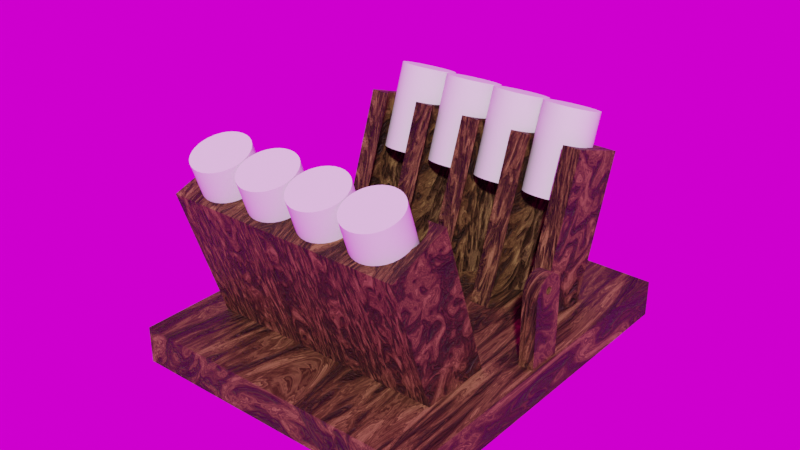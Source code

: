 # Source: 001.blend  (saved by Blender 3.5.10; exported with 4.5.12 LTS)
import bpy
from mathutils import Matrix  # noqa: F401  (used for matrix-valued properties, if any)

bpy.ops.wm.read_factory_settings(use_empty=True)
scene = bpy.context.scene
scene.name = 'Scene'

# ---- collections
col_collection = bpy.data.collections.new('Collection'); scene.collection.children.link(col_collection)

# ---- images (referenced by path relative to the original .blend; pixels are not part of the script)
import os
ASSET_DIR = os.environ.get("B2B_ASSET_DIR", "")  # directory of the original .blend (textures are referenced by path, not embedded)
HERE = os.path.dirname(os.path.abspath(__file__))  # packed textures are extracted next to this script under _unpacked/

def load_image(name, relpath, width, height, colorspace="sRGB"):
    """Load a texture the original file referenced (path relative to the .blend, or extracted next to this script)."""
    p = next((c for c in (os.path.join(HERE, relpath), os.path.join(ASSET_DIR, relpath)) if relpath and os.path.exists(c)), "")
    if p:
        img = bpy.data.images.load(p, check_existing=True)
        img.name = name
    else:  # same state as the original file: an image datablock whose file is absent (Cycles renders it pink)
        img = bpy.data.images.new(name, width, height)
        img.source = "FILE"
        img.filepath = "//" + (relpath or name)
    img.colorspace_settings.name = colorspace
    return img
img_small_cathedral_02_2k_hdr = load_image('small_cathedral_02_2k.hdr', 'small_cathedral_02_2k.hdr', 1024, 1024, 'Linear Rec.709')

# ---- materials (node trees are filled in below, after node groups)
mat_shedua = bpy.data.materials.new('Shedua')

# ---- node groups
ng_shedua = bpy.data.node_groups.new('Shedua', 'ShaderNodeTree')
_s = ng_shedua.interface.new_socket(name='Shader', in_out='OUTPUT', socket_type='NodeSocketShader')
_s = ng_shedua.interface.new_socket(name='Phase', in_out='INPUT', socket_type='NodeSocketFloat')
_s.default_value = 5.0
_s.min_value = -1000.0
_s.max_value = 1000.0
_s = ng_shedua.interface.new_socket(name='Shape Scale', in_out='INPUT', socket_type='NodeSocketFloat')
_s.default_value = 7.17
_s.min_value = -1000.0
_s.max_value = 1000.0
_s = ng_shedua.interface.new_socket(name='Stretch', in_out='INPUT', socket_type='NodeSocketFloat')
_s.default_value = 0.1
_s.min_value = -1000.0
_s.max_value = 1000.0
_s = ng_shedua.interface.new_socket(name='Roughness', in_out='INPUT', socket_type='NodeSocketFloat')
_s.subtype = 'FACTOR'
_s.default_value = 0.3096
_s.min_value = 0.0
_s.max_value = 1.0
_s = ng_shedua.interface.new_socket(name='Roughness', in_out='INPUT', socket_type='NodeSocketFloat')
_s.subtype = 'FACTOR'
_s.default_value = 0.8133
_s.min_value = 0.0
_s.max_value = 1.0
_N = ng_shedua.nodes; _L = ng_shedua.links
n0 = _N.new('ShaderNodeBump'); n0.name = 'Bump'; n0.location = (768, -364)
n0.inputs[0].default_value = 0.7059
n0.inputs[1].default_value = 1.0
n0.inputs[2].default_value = 1.0
n1 = _N.new('ShaderNodeTexNoise'); n1.name = 'Musgrave Texture.001'; n1.location = (-408, -201)
n1.width = 150
n1.normalize = False
n1.inputs[3].default_value = 4.1
n1.inputs[4].default_value = 1.0
n2 = _N.new('ShaderNodeTexNoise'); n2.name = 'Noise Texture'; n2.location = (-612, -234)
n2.inputs[3].default_value = 16.0
n2.inputs[8].default_value = 1.4
n3 = _N.new('ShaderNodeTexWave'); n3.name = 'Wave Texture.001'; n3.location = (-1099, -298)
n4 = _N.new('ShaderNodeMix'); n4.name = 'Mix'; n4.location = (-842, -314)
n4.data_type = 'RGBA'
n4.inputs[0].default_value = 0.1991
n5 = _N.new('ShaderNodeMapping'); n5.name = 'Mapping.001'; n5.location = (-1391, -260)
n5.width = 240
n6 = _N.new('ShaderNodeMix'); n6.name = 'Mix.001'; n6.location = (-149, -200)
n6.width = 125
n6.data_type = 'RGBA'
n6.inputs[0].default_value = 0.8705
n7 = _N.new('ShaderNodeValToRGB'); n7.name = 'ColorRamp.002'; n7.location = (468, -386)
while len(n7.color_ramp.elements) > 1: n7.color_ramp.elements.remove(n7.color_ramp.elements[-1])
n7.color_ramp.elements[0].position = 0.0; n7.color_ramp.elements[0].color = (0.0, 0.0, 0.0, 1.0)
_e = n7.color_ramp.elements.new(0.3971); _e.color = (1.0, 1.0, 1.0, 1.0)
n8 = _N.new('ShaderNodeMixShader'); n8.name = 'Mix Shader'; n8.location = (1790, 150)
n9 = _N.new('ShaderNodeBsdfPrincipled'); n9.name = 'Principled BSDF.001'; n9.location = (1464, 10)
n9.distribution = 'GGX'
n9.subsurface_method = 'BURLEY'
n9.inputs[3].default_value = 1.45
n9.inputs[13].default_value = 0.2162
n9.inputs[27].default_value = (0.0, 0.0, 0.0, 1.0)
n9.inputs[28].default_value = 1.0
n10 = _N.new('ShaderNodeBsdfPrincipled'); n10.name = 'Principled BSDF'; n10.location = (1175, 145)
n10.distribution = 'GGX'
n10.subsurface_method = 'BURLEY'
n10.inputs[3].default_value = 1.45
n10.inputs[13].default_value = 0.3034
n10.inputs[27].default_value = (0.0, 0.0, 0.0, 1.0)
n10.inputs[28].default_value = 1.0
n11 = _N.new('ShaderNodeValToRGB'); n11.name = 'ColorRamp.003'; n11.location = (1179, 386)
while len(n11.color_ramp.elements) > 1: n11.color_ramp.elements.remove(n11.color_ramp.elements[-1])
n11.color_ramp.elements[0].position = 0.3333; n11.color_ramp.elements[0].color = (0.0, 0.0, 0.0, 1.0)
_e = n11.color_ramp.elements.new(0.5539); _e.color = (1.0, 1.0, 1.0, 1.0)
n12 = _N.new('NodeReroute'); n12.name = 'Reroute'; n12.location = (438, -154)
n12.width = 16
n13 = _N.new('ShaderNodeTexCoord'); n13.name = 'Texture Coordinate.001'; n13.location = (-1790, -363)
n14 = _N.new('NodeGroupInput'); n14.name = 'Group Input'; n14.location = (-1990, 0)
n15 = _N.new('NodeGroupOutput'); n15.name = 'Group Output'; n15.location = (1980, 0)
n16 = _N.new('ShaderNodeValToRGB'); n16.name = 'ColorRamp.001'; n16.location = (508, 350)
while len(n16.color_ramp.elements) > 1: n16.color_ramp.elements.remove(n16.color_ramp.elements[-1])
n16.color_ramp.elements[0].position = 0.0; n16.color_ramp.elements[0].color = (0.009572, 0.003276, 0.002333, 1.0)
_e = n16.color_ramp.elements.new(0.4559); _e.color = (0.04135, 0.016, 0.005667, 1.0)
_e = n16.color_ramp.elements.new(0.6544); _e.color = (0.2877, 0.1582, 0.05844, 1.0)
_e = n16.color_ramp.elements.new(0.7365); _e.color = (0.1289, 0.06794, 0.02532, 1.0)
_L.new(n8.outputs[0], n15.inputs[0])
_L.new(n2.outputs[0], n1.inputs[0])
_L.new(n3.outputs[0], n4.inputs[6])
_L.new(n4.outputs[2], n2.inputs[0])
_L.new(n5.outputs[0], n3.inputs[0])
_L.new(n1.outputs[0], n6.inputs[6])
_L.new(n2.outputs[0], n6.inputs[7])
_L.new(n12.outputs[0], n16.inputs[0])
_L.new(n16.outputs[0], n10.inputs[0])
_L.new(n0.outputs[0], n10.inputs[5])
_L.new(n7.outputs[0], n0.inputs[3])
_L.new(n12.outputs[0], n7.inputs[0])
_L.new(n12.outputs[0], n11.inputs[0])
_L.new(n10.outputs[0], n8.inputs[1])
_L.new(n9.outputs[0], n8.inputs[2])
_L.new(n16.outputs[0], n9.inputs[0])
_L.new(n0.outputs[0], n9.inputs[5])
_L.new(n11.outputs[0], n8.inputs[0])
_L.new(n6.outputs[2], n12.inputs[0])
_L.new(n13.outputs[3], n4.inputs[7])
_L.new(n13.outputs[3], n5.inputs[0])
_L.new(n14.outputs[0], n1.inputs[2])
_L.new(n14.outputs[1], n2.inputs[2])
_L.new(n14.outputs[2], n3.inputs[1])
_L.new(n14.outputs[3], n10.inputs[2])
_L.new(n14.outputs[4], n9.inputs[2])
n15.is_active_output = True
ng_auto_smooth = bpy.data.node_groups.new('Auto Smooth', 'GeometryNodeTree')
_s = ng_auto_smooth.interface.new_socket(name='Geometry', in_out='OUTPUT', socket_type='NodeSocketGeometry')
_s = ng_auto_smooth.interface.new_socket(name='Geometry', in_out='INPUT', socket_type='NodeSocketGeometry')
_s = ng_auto_smooth.interface.new_socket(name='Angle', in_out='INPUT', socket_type='NodeSocketFloat')
_s.subtype = 'ANGLE'
_s.min_value = 0.0
_s.max_value = 3.142
ng_auto_smooth.is_modifier = True
_N = ng_auto_smooth.nodes; _L = ng_auto_smooth.links
n0 = _N.new('NodeGroupOutput'); n0.name = 'Group Output'; n0.location = (480, -100)
n1 = _N.new('NodeGroupInput'); n1.name = 'Group Input'; n1.location = (-420, -300)
n2 = _N.new('NodeGroupInput'); n2.name = 'Group Input.001'; n2.location = (-60, -100)
n3 = _N.new('GeometryNodeSetShadeSmooth'); n3.name = 'Set Shade Smooth'; n3.location = (120, -100)
n3.domain = 'EDGE'
n4 = _N.new('GeometryNodeSetShadeSmooth'); n4.name = 'Set Shade Smooth.001'; n4.location = (300, -100)
n5 = _N.new('GeometryNodeInputMeshEdgeAngle'); n5.name = 'Edge Angle'; n5.location = (-420, -220)
n6 = _N.new('GeometryNodeInputEdgeSmooth'); n6.name = 'Is Edge Smooth'; n6.location = (-60, -160)
n7 = _N.new('GeometryNodeInputShadeSmooth'); n7.name = 'Is Face Smooth'; n7.location = (-240, -340)
n8 = _N.new('FunctionNodeBooleanMath'); n8.name = 'Boolean Math'; n8.location = (-60, -220)
n9 = _N.new('FunctionNodeCompare'); n9.name = 'Compare'; n9.location = (-240, -180)
n9.operation = 'LESS_EQUAL'
_L.new(n5.outputs[0], n9.inputs[0])
_L.new(n4.outputs[0], n0.inputs[0])
_L.new(n1.outputs[1], n9.inputs[1])
_L.new(n9.outputs[0], n8.inputs[0])
_L.new(n7.outputs[0], n8.inputs[1])
_L.new(n2.outputs[0], n3.inputs[0])
_L.new(n6.outputs[0], n3.inputs[1])
_L.new(n3.outputs[0], n4.inputs[0])
_L.new(n8.outputs[0], n3.inputs[2])
n0.is_active_output = True

# ---- material node trees
mat_shedua.use_nodes = True; mat_shedua.node_tree.nodes.clear()
_N = mat_shedua.node_tree.nodes; _L = mat_shedua.node_tree.links
n0 = _N.new('ShaderNodeOutputMaterial'); n0.name = 'Material Output'; n0.location = (1418, 368)
n1 = _N.new('ShaderNodeGroup'); n1.name = 'Group'; n1.location = (1021, 323)
n1.width = 230
n1.node_tree = ng_shedua
n1.inputs[0].default_value = 5.42
n1.inputs[1].default_value = 7.32
n1.inputs[2].default_value = 0.1
n1.inputs[3].default_value = 0.5675
n1.inputs[4].default_value = 0.8133
_L.new(n1.outputs[0], n0.inputs[0])
n0.is_active_output = True

# ---- world
world_world = bpy.data.worlds.new('World'); scene.world = world_world
world_world.use_nodes = True; world_world.node_tree.nodes.clear()
_N = world_world.node_tree.nodes; _L = world_world.node_tree.links
n0 = _N.new('ShaderNodeOutputWorld'); n0.name = 'World Output'; n0.location = (300, 300)
n1 = _N.new('ShaderNodeBackground'); n1.name = 'Background'; n1.location = (10, 300)
n2 = _N.new('ShaderNodeTexEnvironment'); n2.name = 'Environment Texture'; n2.location = (-280, 275)
n2.image = img_small_cathedral_02_2k_hdr
_L.new(n1.outputs[0], n0.inputs[0])
_L.new(n2.outputs[0], n1.inputs[0])
n0.is_active_output = True
world_world.color = (0.05088, 0.05088, 0.05088)
world_world.use_sun_shadow = False
world_world.sun_shadow_jitter_overblur = 0.0

# ---- meshes
me_cube = bpy.data.meshes.new('Cube')
me_cube.from_pydata([(-3.169, -1.0, -3.431), (-3.169, -1.0, 1.718), (-3.169, 1.0, -3.431), (-3.169, 1.0, 1.718), (3.91, -1.0, -3.431), (3.91, -1.0, 1.718), (3.91, 1.0, -3.431), (3.91, 1.0, 1.718), (-1.547, -1.0, 1.718), (-2.596, -1.0, 1.718), (0.0934, -1.0, 1.718), (-0.9556, -1.0, 1.718), (3.374, -1.0, 1.718), (2.325, -1.0, 1.718), (1.734, -1.0, 1.718), (0.6846, -1.0, 1.718), (-1.547, -1.0, -3.431), (-0.9556, -1.0, -3.431), (-2.596, -1.0, -3.431), (0.0934, -1.0, -3.431), (0.6846, -1.0, -3.431), (3.374, -1.0, -3.431), (2.325, -1.0, -3.431), (1.734, -1.0, -3.431), (-0.7449, 0.383, -3.431), (-0.5911, 0.4297, -3.431), (-0.4311, 0.4454, -3.431), (-0.2711, 0.4297, -3.431), (0.02452, 0.3072, -3.431), (0.1488, 0.2052, -3.431), (0.5272, 0.08098, -3.431), (0.2508, 0.08098, -3.431), (-0.1173, 0.383, -3.431), (0.7535, 0.3072, -3.431), (1.049, 0.4297, -3.431), (1.209, 0.4454, -3.431), (0.8953, 0.383, -3.431), (1.523, 0.383, -3.431), (1.665, 0.3072, -3.431), (1.891, 0.08098, -3.431), (1.967, -0.06081, -3.431), (1.789, 0.2052, -3.431), (1.369, 0.4297, -3.431), (0.6292, 0.2052, -3.431), (2.029, -0.3746, -3.431), (2.092, -0.06081, -3.431), (2.045, -0.2147, -3.431), (2.269, 0.2052, -3.431), (2.394, 0.3072, -3.431), (2.689, 0.4297, -3.431), (2.849, 0.4454, -3.431), (2.535, 0.383, -3.431), (2.167, 0.08098, -3.431), (3.163, 0.383, -3.431), (3.305, 0.3072, -3.431), (3.531, 0.08098, -3.431), (3.429, 0.2052, -3.431), (3.607, -0.6885, -3.431), (3.669, -0.3746, -3.431), (3.654, -0.2147, -3.431), (3.654, -0.5346, -3.431), (3.607, -0.06081, -3.431), (3.531, -0.8303, -3.431), (3.009, 0.4297, -3.431), (2.013, -0.2147, -3.431), (-2.891, -0.3746, -3.431), (-2.876, -0.5346, -3.431), (-2.876, -0.2147, -3.431), (-2.829, -0.6885, -3.431), (-2.753, 0.08098, -3.431), (-2.753, -0.8303, -3.431), (-2.829, -0.06081, -3.431), (-2.651, -0.9545, -3.431), (-2.527, 0.3072, -3.431), (-2.231, 0.4297, -3.431), (-1.911, 0.4297, -3.431), (-2.071, 0.4454, -3.431), (-2.385, 0.383, -3.431), (-2.651, 0.2052, -3.431), (-1.616, 0.3072, -3.431), (-1.491, 0.2052, -3.431), (-1.389, -0.8303, -3.431), (-1.314, -0.06081, -3.431), (-1.491, -0.9545, -3.431), (-1.389, 0.08098, -3.431), (-1.251, -0.3746, -3.431), (-1.267, -0.5346, -3.431), (-1.189, -0.6885, -3.431), (-1.189, -0.06081, -3.431), (-1.235, -0.5346, -3.431), (-1.235, -0.2147, -3.431), (-1.267, -0.2147, -3.431), (-1.113, -0.8303, -3.431), (-1.314, -0.6885, -3.431), (-1.757, 0.383, -3.431), (-1.011, -0.9545, -3.431), (-1.011, 0.2052, -3.431), (0.1488, -0.9545, -3.431), (-0.8867, 0.3072, -3.431), (0.3266, -0.6885, -3.431), (0.3732, -0.2147, -3.431), (0.389, -0.3746, -3.431), (0.4048, -0.5346, -3.431), (0.4048, -0.2147, -3.431), (0.3732, -0.5346, -3.431), (0.2508, -0.8303, -3.431), (0.3266, -0.06081, -3.431), (0.6292, -0.9545, -3.431), (0.5272, -0.8303, -3.431), (1.789, -0.9545, -3.431), (1.967, -0.6885, -3.431), (1.891, -0.8303, -3.431), (2.013, -0.5346, -3.431), (2.092, -0.6885, -3.431), (2.045, -0.5346, -3.431), (2.269, -0.9545, -3.431), (3.429, -0.9545, -3.431), (2.167, -0.8303, -3.431), (0.4514, -0.6885, -3.431), (0.4514, -0.06081, -3.431), (-1.113, 0.08098, -3.431), (-2.891, -0.3746, 1.718), (-2.829, -0.6885, 1.718), (-2.876, -0.5346, 1.718), (-2.876, -0.2147, 1.718), (-2.829, -0.06081, 1.718), (-2.753, -0.8303, 1.718), (-2.651, 0.2052, 1.718), (-2.527, 0.3072, 1.718), (-2.753, 0.08098, 1.718), (-2.385, 0.383, 1.718), (-2.071, 0.4454, 1.718), (-2.231, 0.4297, 1.718), (-1.616, 0.3072, 1.718), (-1.757, 0.383, 1.718), (-1.911, 0.4297, 1.718), (-1.314, -0.06081, 1.718), (-1.389, 0.08098, 1.718), (-1.251, -0.3746, 1.718), (-1.267, -0.2147, 1.718), (-1.491, 0.2052, 1.718), (-1.189, -0.06081, 1.718), (-1.235, -0.2147, 1.718), (-0.8867, 0.3072, 1.718), (-1.011, 0.2052, 1.718), (-1.113, 0.08098, 1.718), (-0.4311, 0.4454, 1.718), (-0.5911, 0.4297, 1.718), (0.02452, 0.3072, 1.718), (-0.1173, 0.383, 1.718), (-0.2711, 0.4297, 1.718), (-0.7449, 0.383, 1.718), (0.2508, 0.08098, 1.718), (0.5272, 0.08098, 1.718), (0.6292, 0.2052, 1.718), (0.1488, 0.2052, 1.718), (0.8953, 0.383, 1.718), (1.049, 0.4297, 1.718), (1.369, 0.4297, 1.718), (1.523, 0.383, 1.718), (1.209, 0.4454, 1.718), (0.7535, 0.3072, 1.718), (-2.651, -0.9545, 1.718), (-1.491, -0.9545, 1.718), (-1.314, -0.6885, 1.718), (-1.267, -0.5346, 1.718), (-1.389, -0.8303, 1.718), (-1.189, -0.6885, 1.718), (-1.011, -0.9545, 1.718), (-1.113, -0.8303, 1.718), (0.1488, -0.9545, 1.718), (0.2508, -0.8303, 1.718), (-1.235, -0.5346, 1.718), (0.3732, -0.5346, 1.718), (0.3732, -0.2147, 1.718), (0.389, -0.3746, 1.718), (0.4048, -0.5346, 1.718), (0.4048, -0.2147, 1.718), (0.3266, -0.6885, 1.718), (0.4514, -0.6885, 1.718), (0.3266, -0.06081, 1.718), (0.6292, -0.9545, 1.718), (0.5272, -0.8303, 1.718), (1.789, 0.2052, 1.718), (1.789, -0.9545, 1.718), (1.665, 0.3072, 1.718), (0.4514, -0.06081, 1.718), (1.967, -0.6885, 1.718), (1.967, -0.06081, 1.718), (2.029, -0.3746, 1.718), (2.013, -0.5346, 1.718), (2.045, -0.5346, 1.718), (2.013, -0.2147, 1.718), (2.092, -0.6885, 1.718), (2.092, -0.06081, 1.718), (2.269, -0.9545, 1.718), (2.269, 0.2052, 1.718), (2.167, -0.8303, 1.718), (2.167, 0.08098, 1.718), (1.891, -0.8303, 1.718), (2.045, -0.2147, 1.718), (1.891, 0.08098, 1.718), (2.535, 0.383, 1.718), (2.849, 0.4454, 1.718), (2.689, 0.4297, 1.718), (3.163, 0.383, 1.718), (3.305, 0.3072, 1.718), (3.009, 0.4297, 1.718), (3.531, -0.8303, 1.718), (3.531, 0.08098, 1.718), (3.669, -0.3746, 1.718), (3.654, -0.5346, 1.718), (3.654, -0.2147, 1.718), (3.607, -0.6885, 1.718), (3.607, -0.06081, 1.718), (3.429, -0.9545, 1.718), (3.429, 0.2052, 1.718), (2.394, 0.3072, 1.718)], [], [(0, 1, 3, 2), (2, 3, 7, 6), (6, 7, 5, 4), (1, 0, 18, 9), (8, 16, 17, 11), (21, 4, 5, 12), (22, 13, 14, 23), (19, 20, 15, 10), (87, 92, 95, 17, 16, 83, 81, 93, 86, 85, 89), (102, 118, 108, 107, 20, 19, 97, 105, 99, 104, 101), (101, 100, 106, 31, 29, 28, 32, 27, 26, 25, 24, 98, 96, 120, 88, 90, 85, 91, 82, 84, 80, 79, 94, 75, 76, 74, 77, 73, 78, 69, 71, 67, 65, 66, 68, 70, 72, 18, 0, 2, 6, 4, 21, 116, 62, 57, 60, 58, 59, 61, 55, 56, 54, 53, 63, 50, 49, 51, 48, 47, 52, 45, 46, 44, 64, 40, 39, 41, 38, 37, 42, 35, 34, 36, 33, 43, 30, 119, 103), (22, 23, 109, 111, 110, 112, 44, 114, 113, 117, 115), (138, 165, 164, 166, 163, 8, 11, 168, 169, 167, 172), (175, 173, 178, 171, 170, 10, 15, 181, 182, 179, 176), (180, 174, 175, 177, 186, 153, 154, 161, 156, 157, 160, 158, 159, 185, 183, 201, 188, 192, 189, 200, 194, 198, 196, 217, 202, 204, 203, 207, 205, 206, 216, 209, 214, 212, 210, 211, 213, 208, 215, 12, 5, 7, 3, 1, 9, 162, 126, 122, 123, 121, 124, 125, 129, 127, 128, 130, 132, 131, 135, 134, 133, 140, 137, 136, 139, 138, 142, 141, 145, 144, 143, 151, 147, 146, 150, 149, 148, 155, 152), (191, 189, 190, 187, 199, 184, 14, 13, 195, 197, 193), (131, 76, 75, 135), (135, 75, 94, 134), (134, 94, 79, 133), (133, 79, 80, 140), (80, 84, 137, 140), (84, 82, 136, 137), (82, 91, 139, 136), (91, 85, 138, 139), (85, 86, 165, 138), (86, 93, 164, 165), (93, 81, 166, 164), (81, 83, 163, 166), (16, 8, 163, 83), (18, 72, 162, 9), (162, 72, 70, 126), (126, 70, 68, 122), (122, 68, 66, 123), (123, 66, 65, 121), (121, 65, 67, 124), (124, 67, 71, 125), (125, 71, 69, 129), (129, 69, 78, 127), (127, 78, 73, 128), (128, 73, 77, 130), (130, 77, 74, 132), (132, 74, 76, 131), (146, 26, 27, 150), (150, 27, 32, 149), (149, 32, 28, 148), (148, 28, 29, 155), (29, 31, 152, 155), (31, 106, 180, 152), (106, 100, 174, 180), (100, 101, 175, 174), (101, 104, 173, 175), (104, 99, 178, 173), (99, 105, 171, 178), (105, 97, 170, 171), (19, 10, 170, 97), (17, 95, 168, 11), (168, 95, 92, 169), (169, 92, 87, 167), (167, 87, 89, 172), (172, 89, 85, 138), (138, 85, 90, 142), (142, 90, 88, 141), (141, 88, 120, 145), (145, 120, 96, 144), (144, 96, 98, 143), (143, 98, 24, 151), (151, 24, 25, 147), (147, 25, 26, 146), (160, 35, 42, 158), (158, 42, 37, 159), (159, 37, 38, 185), (185, 38, 41, 183), (41, 39, 201, 183), (39, 40, 188, 201), (40, 64, 192, 188), (64, 44, 189, 192), (44, 112, 190, 189), (112, 110, 187, 190), (110, 111, 199, 187), (111, 109, 184, 199), (23, 14, 184, 109), (15, 20, 107, 181), (181, 107, 108, 182), (182, 108, 118, 179), (179, 118, 102, 176), (176, 102, 101, 175), (175, 101, 103, 177), (177, 103, 119, 186), (186, 119, 30, 153), (153, 30, 43, 154), (154, 43, 33, 161), (161, 33, 36, 156), (156, 36, 34, 157), (157, 34, 35, 160), (203, 50, 63, 207), (207, 63, 53, 205), (205, 53, 54, 206), (206, 54, 56, 216), (56, 55, 209, 216), (55, 61, 214, 209), (61, 59, 212, 214), (59, 58, 210, 212), (58, 60, 211, 210), (60, 57, 213, 211), (57, 62, 208, 213), (62, 116, 215, 208), (21, 12, 215, 116), (13, 22, 115, 195), (195, 115, 117, 197), (197, 117, 113, 193), (193, 113, 114, 191), (191, 114, 44, 189), (189, 44, 46, 200), (200, 46, 45, 194), (194, 45, 52, 198), (198, 52, 47, 196), (196, 47, 48, 217), (217, 48, 51, 202), (202, 51, 49, 204), (204, 49, 50, 203)])
me_cube.polygons.foreach_set('use_smooth', [True] * 120)
_uv = me_cube.uv_layers.new(name='UVMap')
_uv.uv.foreach_set('vector', [0.375, 0.0, 0.625, 0.0, 0.625, 0.25, 0.375, 0.25, 0.375, 0.25, 0.625, 0.25, 0.625, 0.5, 0.375, 0.5, 0.375, 0.5, 0.625, 0.5, 0.625, 0.75, 0.375, 0.75, 0.625, 1.0, 0.375, 1.0, 0.375, 0.9797, 0.625, 0.9797, 0.625, 0.9427, 0.375, 0.9427, 0.375, 0.9218, 0.625, 0.9218, 0.375, 0.7689, 0.375, 0.75, 0.625, 0.75, 0.625, 0.7689, 0.375, 0.806, 0.625, 0.806, 0.625, 0.8269, 0.375, 0.8269, 0.375, 0.8848, 0.375, 0.8639, 0.625, 0.8639, 0.625, 0.8848, 0.1949, 0.7111, 0.1976, 0.7288, 0.2012, 0.7443, 0.2032, 0.75, 0.1823, 0.75, 0.1843, 0.7443, 0.1879, 0.7288, 0.1905, 0.7111, 0.1922, 0.6918, 0.1927, 0.6718, 0.1933, 0.6918, 0.2512, 0.6918, 0.2529, 0.7111, 0.2555, 0.7288, 0.2591, 0.7443, 0.2611, 0.75, 0.2402, 0.75, 0.2422, 0.7443, 0.2458, 0.7288, 0.2485, 0.7111, 0.2501, 0.6918, 0.2507, 0.6718, 0.2507, 0.6718, 0.2501, 0.6518, 0.2485, 0.6326, 0.2458, 0.6149, 0.2422, 0.5993, 0.2378, 0.5866, 0.2328, 0.5771, 0.2274, 0.5713, 0.2217, 0.5693, 0.2161, 0.5713, 0.2106, 0.5771, 0.2056, 0.5866, 0.2012, 0.5993, 0.1976, 0.6149, 0.1949, 0.6326, 0.1933, 0.6518, 0.1927, 0.6718, 0.1922, 0.6518, 0.1905, 0.6326, 0.1879, 0.6149, 0.1843, 0.5993, 0.1799, 0.5866, 0.1749, 0.5771, 0.1694, 0.5713, 0.1638, 0.5693, 0.1581, 0.5713, 0.1527, 0.5771, 0.1477, 0.5866, 0.1433, 0.5993, 0.1397, 0.6149, 0.137, 0.6326, 0.1354, 0.6518, 0.1348, 0.6718, 0.1354, 0.6918, 0.137, 0.7111, 0.1397, 0.7288, 0.1433, 0.7443, 0.1453, 0.75, 0.125, 0.75, 0.125, 0.5, 0.375, 0.5, 0.375, 0.75, 0.3561, 0.75, 0.358, 0.7443, 0.3616, 0.7288, 0.3643, 0.7111, 0.366, 0.6918, 0.3665, 0.6718, 0.366, 0.6518, 0.3643, 0.6326, 0.3616, 0.6149, 0.358, 0.5993, 0.3536, 0.5866, 0.3486, 0.5771, 0.3432, 0.5713, 0.3375, 0.5693, 0.3319, 0.5713, 0.3265, 0.5771, 0.3215, 0.5866, 0.3171, 0.5993, 0.3135, 0.6149, 0.3108, 0.6326, 0.3091, 0.6518, 0.3086, 0.6718, 0.308, 0.6518, 0.3064, 0.6326, 0.3037, 0.6149, 0.3001, 0.5993, 0.2957, 0.5866, 0.2907, 0.5771, 0.2853, 0.5713, 0.2796, 0.5693, 0.274, 0.5713, 0.2685, 0.5771, 0.2635, 0.5866, 0.2591, 0.5993, 0.2555, 0.6149, 0.2529, 0.6326, 0.2512, 0.6518, 0.319, 0.75, 0.2981, 0.75, 0.3001, 0.7443, 0.3037, 0.7288, 0.3064, 0.7111, 0.308, 0.6918, 0.3086, 0.6718, 0.3091, 0.6918, 0.3108, 0.7111, 0.3135, 0.7288, 0.3171, 0.7443, 0.8073, 0.6718, 0.8078, 0.6918, 0.8095, 0.7111, 0.8121, 0.7288, 0.8157, 0.7443, 0.8177, 0.75, 0.7968, 0.75, 0.7988, 0.7443, 0.8024, 0.7288, 0.8051, 0.7111, 0.8067, 0.6918, 0.7493, 0.6718, 0.7499, 0.6918, 0.7515, 0.7111, 0.7542, 0.7288, 0.7578, 0.7443, 0.7598, 0.75, 0.7389, 0.75, 0.7409, 0.7443, 0.7445, 0.7288, 0.7471, 0.7111, 0.7488, 0.6918, 0.7515, 0.6326, 0.7499, 0.6518, 0.7493, 0.6718, 0.7488, 0.6518, 0.7471, 0.6326, 0.7445, 0.6149, 0.7409, 0.5993, 0.7365, 0.5866, 0.7315, 0.5771, 0.726, 0.5713, 0.7204, 0.5693, 0.7147, 0.5713, 0.7093, 0.5771, 0.7043, 0.5866, 0.6999, 0.5993, 0.6963, 0.6149, 0.6936, 0.6326, 0.692, 0.6518, 0.6914, 0.6718, 0.6909, 0.6518, 0.6892, 0.6326, 0.6865, 0.6149, 0.6829, 0.5993, 0.6785, 0.5866, 0.6735, 0.5771, 0.6681, 0.5713, 0.6625, 0.5693, 0.6568, 0.5713, 0.6514, 0.5771, 0.6464, 0.5866, 0.642, 0.5993, 0.6384, 0.6149, 0.6357, 0.6326, 0.634, 0.6518, 0.6335, 0.6718, 0.634, 0.6918, 0.6357, 0.7111, 0.6384, 0.7288, 0.642, 0.7443, 0.6439, 0.75, 0.625, 0.75, 0.625, 0.5, 0.875, 0.5, 0.875, 0.75, 0.8547, 0.75, 0.8567, 0.7443, 0.8603, 0.7288, 0.863, 0.7111, 0.8646, 0.6918, 0.8652, 0.6718, 0.8646, 0.6518, 0.863, 0.6326, 0.8603, 0.6149, 0.8567, 0.5993, 0.8523, 0.5866, 0.8473, 0.5771, 0.8419, 0.5713, 0.8362, 0.5693, 0.8306, 0.5713, 0.8251, 0.5771, 0.8201, 0.5866, 0.8157, 0.5993, 0.8121, 0.6149, 0.8095, 0.6326, 0.8078, 0.6518, 0.8073, 0.6718, 0.8067, 0.6518, 0.8051, 0.6326, 0.8024, 0.6149, 0.7988, 0.5993, 0.7944, 0.5866, 0.7894, 0.5771, 0.7839, 0.5713, 0.7783, 0.5693, 0.7726, 0.5713, 0.7672, 0.5771, 0.7622, 0.5866, 0.7578, 0.5993, 0.7542, 0.6149, 0.6909, 0.6918, 0.6914, 0.6718, 0.692, 0.6918, 0.6936, 0.7111, 0.6963, 0.7288, 0.6999, 0.7443, 0.7019, 0.75, 0.681, 0.75, 0.6829, 0.7443, 0.6865, 0.7288, 0.6892, 0.7111, 1.0, 0.8758, 1.0, 0.6242, 0.9688, 0.6242, 0.9688, 0.8758, 0.9688, 0.8758, 0.9688, 0.6242, 0.9375, 0.6242, 0.9375, 0.8758, 0.9375, 0.8758, 0.9375, 0.6242, 0.9062, 0.6242, 0.9062, 0.8758, 0.9062, 0.8758, 0.9062, 0.6242, 0.875, 0.6242, 0.875, 0.8758, 0.875, 0.6242, 0.8438, 0.6242, 0.8438, 0.8758, 0.875, 0.8758, 0.8438, 0.6242, 0.8125, 0.6242, 0.8125, 0.8758, 0.8438, 0.8758, 0.8125, 0.6242, 0.7812, 0.6242, 0.7812, 0.8758, 0.8125, 0.8758, 0.7812, 0.6242, 0.75, 0.6242, 0.75, 0.8758, 0.7812, 0.8758, 0.75, 0.6242, 0.7188, 0.6242, 0.7188, 0.8758, 0.75, 0.8758, 0.7188, 0.6242, 0.6875, 0.6242, 0.6875, 0.8758, 0.7188, 0.8758, 0.6875, 0.6242, 0.6562, 0.6242, 0.6562, 0.8758, 0.6875, 0.8758, 0.6562, 0.6242, 0.625, 0.6242, 0.625, 0.8758, 0.6562, 0.8758, 0.6111, 0.6242, 0.6111, 0.8758, 0.625, 0.8758, 0.625, 0.6242, 0.3889, 0.6242, 0.375, 0.6242, 0.375, 0.8758, 0.3889, 0.8758, 0.375, 0.8758, 0.375, 0.6242, 0.3438, 0.6242, 0.3438, 0.8758, 0.3438, 0.8758, 0.3438, 0.6242, 0.3125, 0.6242, 0.3125, 0.8758, 0.3125, 0.8758, 0.3125, 0.6242, 0.2812, 0.6242, 0.2812, 0.8758, 0.2812, 0.8758, 0.2812, 0.6242, 0.25, 0.6242, 0.25, 0.8758, 0.25, 0.8758, 0.25, 0.6242, 0.2188, 0.6242, 0.2188, 0.8758, 0.2188, 0.8758, 0.2188, 0.6242, 0.1875, 0.6242, 0.1875, 0.8758, 0.1875, 0.8758, 0.1875, 0.6242, 0.1562, 0.6242, 0.1562, 0.8758, 0.1562, 0.8758, 0.1562, 0.6242, 0.125, 0.6242, 0.125, 0.8758, 0.125, 0.8758, 0.125, 0.6242, 0.09375, 0.6242, 0.09375, 0.8758, 0.09375, 0.8758, 0.09375, 0.6242, 0.0625, 0.6242, 0.0625, 0.8758, 0.0625, 0.8758, 0.0625, 0.6242, 0.03125, 0.6242, 0.03125, 0.8758, 0.03125, 0.8758, 0.03125, 0.6242, 0.0, 0.6242, 0.0, 0.8758, 1.0, 0.8758, 1.0, 0.6242, 0.9688, 0.6242, 0.9688, 0.8758, 0.9688, 0.8758, 0.9688, 0.6242, 0.9375, 0.6242, 0.9375, 0.8758, 0.9375, 0.8758, 0.9375, 0.6242, 0.9062, 0.6242, 0.9062, 0.8758, 0.9062, 0.8758, 0.9062, 0.6242, 0.875, 0.6242, 0.875, 0.8758, 0.875, 0.6242, 0.8438, 0.6242, 0.8438, 0.8758, 0.875, 0.8758, 0.8438, 0.6242, 0.8125, 0.6242, 0.8125, 0.8758, 0.8438, 0.8758, 0.8125, 0.6242, 0.7812, 0.6242, 0.7812, 0.8758, 0.8125, 0.8758, 0.7812, 0.6242, 0.75, 0.6242, 0.75, 0.8758, 0.7812, 0.8758, 0.75, 0.6242, 0.7188, 0.6242, 0.7188, 0.8758, 0.75, 0.8758, 0.7188, 0.6242, 0.6875, 0.6242, 0.6875, 0.8758, 0.7188, 0.8758, 0.6875, 0.6242, 0.6562, 0.6242, 0.6562, 0.8758, 0.6875, 0.8758, 0.6562, 0.6242, 0.625, 0.6242, 0.625, 0.8758, 0.6562, 0.8758, 0.6111, 0.6242, 0.6111, 0.8758, 0.625, 0.8758, 0.625, 0.6242, 0.3889, 0.6242, 0.375, 0.6242, 0.375, 0.8758, 0.3889, 0.8758, 0.375, 0.8758, 0.375, 0.6242, 0.3438, 0.6242, 0.3438, 0.8758, 0.3438, 0.8758, 0.3438, 0.6242, 0.3125, 0.6242, 0.3125, 0.8758, 0.3125, 0.8758, 0.3125, 0.6242, 0.2812, 0.6242, 0.2812, 0.8758, 0.2812, 0.8758, 0.2812, 0.6242, 0.25, 0.6242, 0.25, 0.8758, 0.25, 0.8758, 0.25, 0.6242, 0.2188, 0.6242, 0.2188, 0.8758, 0.2188, 0.8758, 0.2188, 0.6242, 0.1875, 0.6242, 0.1875, 0.8758, 0.1875, 0.8758, 0.1875, 0.6242, 0.1562, 0.6242, 0.1562, 0.8758, 0.1562, 0.8758, 0.1562, 0.6242, 0.125, 0.6242, 0.125, 0.8758, 0.125, 0.8758, 0.125, 0.6242, 0.09375, 0.6242, 0.09375, 0.8758, 0.09375, 0.8758, 0.09375, 0.6242, 0.0625, 0.6242, 0.0625, 0.8758, 0.0625, 0.8758, 0.0625, 0.6242, 0.03125, 0.6242, 0.03125, 0.8758, 0.03125, 0.8758, 0.03125, 0.6242, 0.0, 0.6242, 0.0, 0.8758, 1.0, 0.8758, 1.0, 0.6242, 0.9688, 0.6242, 0.9688, 0.8758, 0.9688, 0.8758, 0.9688, 0.6242, 0.9375, 0.6242, 0.9375, 0.8758, 0.9375, 0.8758, 0.9375, 0.6242, 0.9062, 0.6242, 0.9062, 0.8758, 0.9062, 0.8758, 0.9062, 0.6242, 0.875, 0.6242, 0.875, 0.8758, 0.875, 0.6242, 0.8438, 0.6242, 0.8438, 0.8758, 0.875, 0.8758, 0.8438, 0.6242, 0.8125, 0.6242, 0.8125, 0.8758, 0.8438, 0.8758, 0.8125, 0.6242, 0.7812, 0.6242, 0.7812, 0.8758, 0.8125, 0.8758, 0.7812, 0.6242, 0.75, 0.6242, 0.75, 0.8758, 0.7812, 0.8758, 0.75, 0.6242, 0.7188, 0.6242, 0.7188, 0.8758, 0.75, 0.8758, 0.7188, 0.6242, 0.6875, 0.6242, 0.6875, 0.8758, 0.7188, 0.8758, 0.6875, 0.6242, 0.6562, 0.6242, 0.6562, 0.8758, 0.6875, 0.8758, 0.6562, 0.6242, 0.625, 0.6242, 0.625, 0.8758, 0.6562, 0.8758, 0.6111, 0.6242, 0.6111, 0.8758, 0.625, 0.8758, 0.625, 0.6242, 0.3889, 0.8758, 0.3889, 0.6242, 0.375, 0.6242, 0.375, 0.8758, 0.375, 0.8758, 0.375, 0.6242, 0.3438, 0.6242, 0.3438, 0.8758, 0.3438, 0.8758, 0.3438, 0.6242, 0.3125, 0.6242, 0.3125, 0.8758, 0.3125, 0.8758, 0.3125, 0.6242, 0.2812, 0.6242, 0.2812, 0.8758, 0.2812, 0.8758, 0.2812, 0.6242, 0.25, 0.6242, 0.25, 0.8758, 0.25, 0.8758, 0.25, 0.6242, 0.2188, 0.6242, 0.2188, 0.8758, 0.2188, 0.8758, 0.2188, 0.6242, 0.1875, 0.6242, 0.1875, 0.8758, 0.1875, 0.8758, 0.1875, 0.6242, 0.1562, 0.6242, 0.1562, 0.8758, 0.1562, 0.8758, 0.1562, 0.6242, 0.125, 0.6242, 0.125, 0.8758, 0.125, 0.8758, 0.125, 0.6242, 0.09375, 0.6242, 0.09375, 0.8758, 0.09375, 0.8758, 0.09375, 0.6242, 0.0625, 0.6242, 0.0625, 0.8758, 0.0625, 0.8758, 0.0625, 0.6242, 0.03125, 0.6242, 0.03125, 0.8758, 0.03125, 0.8758, 0.03125, 0.6242, 0.0, 0.6242, 0.0, 0.8758, 1.0, 0.8758, 1.0, 0.6242, 0.9688, 0.6242, 0.9688, 0.8758, 0.9688, 0.8758, 0.9688, 0.6242, 0.9375, 0.6242, 0.9375, 0.8758, 0.9375, 0.8758, 0.9375, 0.6242, 0.9062, 0.6242, 0.9062, 0.8758, 0.9062, 0.8758, 0.9062, 0.6242, 0.875, 0.6242, 0.875, 0.8758, 0.875, 0.6242, 0.8438, 0.6242, 0.8438, 0.8758, 0.875, 0.8758, 0.8438, 0.6242, 0.8125, 0.6242, 0.8125, 0.8758, 0.8438, 0.8758, 0.8125, 0.6242, 0.7812, 0.6242, 0.7812, 0.8758, 0.8125, 0.8758, 0.7812, 0.6242, 0.75, 0.6242, 0.75, 0.8758, 0.7812, 0.8758, 0.75, 0.6242, 0.7188, 0.6242, 0.7188, 0.8758, 0.75, 0.8758, 0.7188, 0.6242, 0.6875, 0.6242, 0.6875, 0.8758, 0.7188, 0.8758, 0.6875, 0.6242, 0.6562, 0.6242, 0.6562, 0.8758, 0.6875, 0.8758, 0.6562, 0.6242, 0.625, 0.6242, 0.625, 0.8758, 0.6562, 0.8758, 0.6111, 0.6242, 0.6111, 0.8758, 0.625, 0.8758, 0.625, 0.6242, 0.3889, 0.8758, 0.3889, 0.6242, 0.375, 0.6242, 0.375, 0.8758, 0.375, 0.8758, 0.375, 0.6242, 0.3438, 0.6242, 0.3438, 0.8758, 0.3438, 0.8758, 0.3438, 0.6242, 0.3125, 0.6242, 0.3125, 0.8758, 0.3125, 0.8758, 0.3125, 0.6242, 0.2812, 0.6242, 0.2812, 0.8758, 0.2812, 0.8758, 0.2812, 0.6242, 0.25, 0.6242, 0.25, 0.8758, 0.25, 0.8758, 0.25, 0.6242, 0.2188, 0.6242, 0.2188, 0.8758, 0.2188, 0.8758, 0.2188, 0.6242, 0.1875, 0.6242, 0.1875, 0.8758, 0.1875, 0.8758, 0.1875, 0.6242, 0.1562, 0.6242, 0.1562, 0.8758, 0.1562, 0.8758, 0.1562, 0.6242, 0.125, 0.6242, 0.125, 0.8758, 0.125, 0.8758, 0.125, 0.6242, 0.09375, 0.6242, 0.09375, 0.8758, 0.09375, 0.8758, 0.09375, 0.6242, 0.0625, 0.6242, 0.0625, 0.8758, 0.0625, 0.8758, 0.0625, 0.6242, 0.03125, 0.6242, 0.03125, 0.8758, 0.03125, 0.8758, 0.03125, 0.6242, 0.0, 0.6242, 0.0, 0.8758])
me_cube.materials.append(mat_shedua)
me_cube.update()
me_cube_001 = bpy.data.meshes.new('Cube.001')
me_cube_001.from_pydata([(-1.0, -1.0, -0.07324), (-1.0, -1.0, 1.0), (-1.0, 1.0, -0.07324), (-1.0, 1.0, 1.0), (1.0, -1.0, -0.07324), (1.0, -1.0, 1.0), (1.0, 1.0, -0.07324), (1.0, 1.0, 1.0)], [], [(0, 1, 3, 2), (2, 3, 7, 6), (6, 7, 5, 4), (4, 5, 1, 0), (2, 6, 4, 0), (7, 3, 1, 5)])
_uv = me_cube_001.uv_layers.new(name='UVMap')
_uv.uv.foreach_set('vector', [0.375, 0.0, 0.625, 0.0, 0.625, 0.25, 0.375, 0.25, 0.375, 0.25, 0.625, 0.25, 0.625, 0.5, 0.375, 0.5, 0.375, 0.5, 0.625, 0.5, 0.625, 0.75, 0.375, 0.75, 0.375, 0.75, 0.625, 0.75, 0.625, 1.0, 0.375, 1.0, 0.125, 0.5, 0.375, 0.5, 0.375, 0.75, 0.125, 0.75, 0.625, 0.5, 0.875, 0.5, 0.875, 0.75, 0.625, 0.75])
me_cube_001.materials.append(mat_shedua)
me_cube_001.update()
me_cube_002 = bpy.data.meshes.new('Cube.002')
me_cube_002.from_pydata([(-2.845, -0.3205, -4.065), (-2.845, 0.3205, -4.065), (-2.566, -0.3205, -4.065), (-2.566, 0.3205, -4.065), (-2.845, -0.3205, -2.385), (-2.845, -0.3165, -2.335), (-2.845, -0.3048, -2.286), (-2.845, -0.2855, -2.24), (-2.845, -0.2593, -2.197), (-2.845, -0.2266, -2.159), (-2.845, -0.1884, -2.126), (-2.845, -0.1455, -2.1), (-2.845, -0.09903, -2.08), (-2.845, -0.05013, -2.069), (-2.845, 0.0, -2.065), (-2.845, 0.3205, -2.385), (-2.845, 0.05013, -2.069), (-2.845, 0.09903, -2.08), (-2.845, 0.1455, -2.1), (-2.845, 0.1884, -2.126), (-2.845, 0.2266, -2.159), (-2.845, 0.2593, -2.197), (-2.845, 0.2855, -2.24), (-2.845, 0.3048, -2.286), (-2.845, 0.3165, -2.335), (-2.566, -0.3205, -2.385), (-2.566, -0.05013, -2.069), (-2.566, -0.09903, -2.08), (-2.566, -0.1455, -2.1), (-2.566, -0.1884, -2.126), (-2.566, -0.2266, -2.159), (-2.566, -0.2593, -2.197), (-2.566, -0.2855, -2.24), (-2.566, -0.3048, -2.286), (-2.566, -0.3165, -2.335), (-2.566, 0.3205, -2.385), (-2.566, 0.0, -2.065), (-2.566, 0.3165, -2.335), (-2.566, 0.3048, -2.286), (-2.566, 0.2855, -2.24), (-2.566, 0.2593, -2.197), (-2.566, 0.2266, -2.159), (-2.566, 0.1884, -2.126), (-2.566, 0.1455, -2.1), (-2.566, 0.09903, -2.08), (-2.566, 0.05013, -2.069), (2.845, -0.3205, -4.065), (2.845, 0.3205, -4.065), (2.566, -0.3205, -4.065), (2.566, 0.3205, -4.065), (2.845, -0.3205, -2.385), (2.845, -0.3165, -2.335), (2.845, -0.3048, -2.286), (2.845, -0.2855, -2.24), (2.845, -0.2593, -2.197), (2.845, -0.2266, -2.159), (2.845, -0.1884, -2.126), (2.845, -0.1455, -2.1), (2.845, -0.09903, -2.08), (2.845, -0.05013, -2.069), (2.845, 0.0, -2.065), (2.845, 0.3205, -2.385), (2.845, 0.05013, -2.069), (2.845, 0.09903, -2.08), (2.845, 0.1455, -2.1), (2.845, 0.1884, -2.126), (2.845, 0.2266, -2.159), (2.845, 0.2593, -2.197), (2.845, 0.2855, -2.24), (2.845, 0.3048, -2.286), (2.845, 0.3165, -2.335), (2.566, -0.3205, -2.385), (2.566, -0.05013, -2.069), (2.566, -0.09903, -2.08), (2.566, -0.1455, -2.1), (2.566, -0.1884, -2.126), (2.566, -0.2266, -2.159), (2.566, -0.2593, -2.197), (2.566, -0.2855, -2.24), (2.566, -0.3048, -2.286), (2.566, -0.3165, -2.335), (2.566, 0.3205, -2.385), (2.566, 0.0, -2.065), (2.566, 0.3165, -2.335), (2.566, 0.3048, -2.286), (2.566, 0.2855, -2.24), (2.566, 0.2593, -2.197), (2.566, 0.2266, -2.159), (2.566, 0.1884, -2.126), (2.566, 0.1455, -2.1), (2.566, 0.09903, -2.08), (2.566, 0.05013, -2.069), (2.845, 0.01843, -2.28), (2.566, 0.01843, -2.28), (-2.566, 0.01843, -2.28), (-2.845, 0.01843, -2.28), (2.845, 0.03046, -2.286), (2.566, 0.03046, -2.286), (-2.566, 0.03046, -2.286), (-2.845, 0.03046, -2.286), (2.845, 0.05608, -2.371), (2.566, 0.05608, -2.371), (-2.566, 0.05608, -2.371), (-2.845, 0.05608, -2.371), (2.845, 0.06004, -2.357), (2.566, 0.06004, -2.357), (-2.566, 0.06004, -2.357), (-2.845, 0.06004, -2.357), (2.845, 0.005382, -2.276), (2.566, 0.005382, -2.276), (-2.566, 0.005382, -2.276), (-2.845, 0.005382, -2.276), (2.845, 0.041, -2.393), (2.566, 0.041, -2.393), (-2.566, 0.041, -2.393), (-2.845, 0.041, -2.393), (2.845, -0.06603, -2.383), (2.566, -0.06603, -2.383), (-2.566, -0.06603, -2.383), (-2.845, -0.06603, -2.383), (2.845, -0.07245, -2.371), (2.566, -0.07245, -2.371), (-2.566, -0.07245, -2.371), (-2.845, -0.07245, -2.371), (2.845, 0.03046, -2.402), (2.566, 0.03046, -2.402), (-2.566, 0.03046, -2.402), (-2.845, 0.03046, -2.402), (2.845, -0.07641, -2.357), (2.566, -0.07641, -2.357), (-2.566, -0.07641, -2.357), (-2.845, -0.07641, -2.357), (2.845, -0.07245, -2.317), (2.566, -0.07245, -2.317), (-2.566, -0.07245, -2.317), (-2.845, -0.07245, -2.317), (2.845, -0.008189, -2.274), (2.566, -0.008189, -2.274), (-2.566, -0.008189, -2.274), (-2.845, -0.008189, -2.274), (2.845, 0.05608, -2.317), (2.566, 0.05608, -2.317), (-2.566, 0.05608, -2.317), (-2.845, 0.05608, -2.317), (2.845, -0.06603, -2.305), (2.566, -0.06603, -2.305), (-2.566, -0.06603, -2.305), (-2.845, -0.06603, -2.305), (2.845, -0.02176, -2.412), (2.566, -0.02176, -2.412), (-2.566, -0.02176, -2.412), (-2.845, -0.02176, -2.412), (2.845, -0.05738, -2.393), (2.566, -0.05738, -2.393), (-2.566, -0.05738, -2.393), (-2.845, -0.05738, -2.393), (2.845, -0.03481, -2.408), (2.566, -0.03481, -2.408), (-2.566, -0.03481, -2.408), (-2.845, -0.03481, -2.408), (2.845, -0.008189, -2.413), (2.566, -0.008189, -2.413), (-2.566, -0.008189, -2.413), (-2.845, -0.008189, -2.413), (2.845, 0.041, -2.295), (2.566, 0.041, -2.295), (-2.566, 0.041, -2.295), (-2.845, 0.041, -2.295), (2.845, 0.04965, -2.305), (2.566, 0.04965, -2.305), (-2.566, 0.04965, -2.305), (-2.845, 0.04965, -2.305), (2.845, -0.07775, -2.344), (2.566, -0.07775, -2.344), (-2.566, -0.07775, -2.344), (-2.845, -0.07775, -2.344), (2.845, 0.06137, -2.344), (2.566, 0.06137, -2.344), (-2.566, 0.06137, -2.344), (-2.845, 0.06137, -2.344), (2.845, 0.005382, -2.412), (2.566, 0.005382, -2.412), (-2.566, 0.005382, -2.412), (-2.845, 0.005382, -2.412), (2.845, 0.04965, -2.383), (2.566, 0.04965, -2.383), (-2.566, 0.04965, -2.383), (-2.845, 0.04965, -2.383), (2.845, 0.01843, -2.408), (2.566, 0.01843, -2.408), (-2.566, 0.01843, -2.408), (-2.845, 0.01843, -2.408), (2.845, -0.03481, -2.28), (2.566, -0.03481, -2.28), (-2.566, -0.03481, -2.28), (-2.845, -0.03481, -2.28), (2.845, -0.04683, -2.286), (2.566, -0.04683, -2.286), (-2.566, -0.04683, -2.286), (-2.845, -0.04683, -2.286), (2.845, -0.02176, -2.276), (2.566, -0.02176, -2.276), (-2.566, -0.02176, -2.276), (-2.845, -0.02176, -2.276), (2.845, -0.05738, -2.295), (2.566, -0.05738, -2.295), (-2.566, -0.05738, -2.295), (-2.845, -0.05738, -2.295), (2.845, -0.07641, -2.33), (2.566, -0.07641, -2.33), (-2.566, -0.07641, -2.33), (-2.845, -0.07641, -2.33), (2.845, -0.04683, -2.402), (2.566, -0.04683, -2.402), (-2.566, -0.04683, -2.402), (-2.845, -0.04683, -2.402), (2.845, 0.06004, -2.33), (2.566, 0.06004, -2.33), (-2.566, 0.06004, -2.33), (-2.845, 0.06004, -2.33)], [], [(3, 35, 37, 178, 106, 102, 186, 114, 126, 190, 182, 162, 150, 158, 214, 154, 118, 122, 130, 174, 34, 25, 2), (0, 4, 5, 175, 131, 123, 119, 155, 215, 159, 151, 163, 183, 191, 127, 115, 187, 103, 107, 179, 24, 15, 1), (1, 3, 2, 0), (1, 15, 35, 3), (14, 36, 45, 16), (16, 45, 44, 17), (17, 44, 43, 18), (18, 43, 42, 19), (19, 42, 41, 20), (20, 41, 40, 21), (21, 40, 39, 22), (22, 39, 38, 23), (23, 38, 37, 24), (24, 37, 35, 15), (26, 13, 12, 27), (27, 12, 11, 28), (28, 11, 10, 29), (29, 10, 9, 30), (30, 9, 8, 31), (31, 8, 7, 32), (32, 7, 6, 33), (33, 6, 5, 34), (34, 5, 4, 25), (2, 25, 4, 0), (13, 26, 36, 14), (49, 48, 71, 80, 173, 129, 121, 117, 153, 213, 157, 149, 161, 181, 189, 125, 113, 185, 101, 105, 177, 83, 81), (46, 47, 61, 70, 176, 104, 100, 184, 112, 124, 188, 180, 160, 148, 156, 212, 152, 116, 120, 128, 172, 51, 50), (47, 46, 48, 49), (47, 49, 81, 61), (60, 62, 91, 82), (62, 63, 90, 91), (63, 64, 89, 90), (64, 65, 88, 89), (65, 66, 87, 88), (66, 67, 86, 87), (67, 68, 85, 86), (68, 69, 84, 85), (69, 70, 83, 84), (70, 61, 81, 83), (72, 73, 58, 59), (73, 74, 57, 58), (74, 75, 56, 57), (75, 76, 55, 56), (76, 77, 54, 55), (77, 78, 53, 54), (78, 79, 52, 53), (79, 80, 51, 52), (80, 71, 50, 51), (48, 46, 50, 71), (59, 60, 82, 72), (151, 150, 162, 163), (149, 148, 160, 161), (34, 174, 210, 134, 146, 206, 198, 194, 202, 138, 110, 94, 98, 166, 170, 142, 218, 178, 37, 38, 39, 40, 41, 42, 43, 44, 45, 36, 26, 27, 28, 29, 30, 31, 32, 33), (155, 154, 214, 215), (153, 152, 212, 213), (215, 214, 158, 159), (213, 212, 156, 157), (111, 110, 138, 139), (109, 108, 136, 137), (183, 182, 190, 191), (181, 180, 188, 189), (163, 162, 182, 183), (161, 160, 180, 181), (127, 126, 114, 115), (125, 124, 112, 113), (179, 178, 218, 219), (177, 176, 216, 217), (211, 210, 174, 175), (209, 208, 172, 173), (99, 98, 94, 95), (97, 96, 92, 93), (175, 174, 130, 131), (173, 172, 128, 129), (219, 218, 142, 143), (217, 216, 140, 141), (115, 114, 186, 187), (113, 112, 184, 185), (147, 146, 134, 135), (145, 144, 132, 133), (83, 177, 217, 141, 169, 165, 97, 93, 109, 137, 201, 193, 197, 205, 145, 133, 209, 173, 80, 79, 78, 77, 76, 75, 74, 73, 72, 82, 91, 90, 89, 88, 87, 86, 85, 84), (187, 186, 102, 103), (185, 184, 100, 101), (119, 118, 154, 155), (117, 116, 152, 153), (171, 170, 166, 167), (169, 168, 164, 165), (95, 94, 110, 111), (93, 92, 108, 109), (24, 179, 219, 143, 171, 167, 99, 95, 111, 139, 203, 195, 199, 207, 147, 135, 211, 175, 5, 6, 7, 8, 9, 10, 11, 12, 13, 14, 16, 17, 18, 19, 20, 21, 22, 23), (123, 122, 118, 119), (121, 120, 116, 117), (207, 206, 146, 147), (205, 204, 144, 145), (195, 194, 198, 199), (193, 192, 196, 197), (107, 106, 178, 179), (105, 104, 176, 177), (191, 190, 126, 127), (189, 188, 124, 125), (51, 172, 208, 132, 144, 204, 196, 192, 200, 136, 108, 92, 96, 164, 168, 140, 216, 176, 70, 69, 68, 67, 66, 65, 64, 63, 62, 60, 59, 58, 57, 56, 55, 54, 53, 52), (139, 138, 202, 203), (137, 136, 200, 201), (159, 158, 150, 151), (157, 156, 148, 149), (135, 134, 210, 211), (133, 132, 208, 209), (143, 142, 170, 171), (141, 140, 168, 169), (203, 202, 194, 195), (201, 200, 192, 193), (103, 102, 106, 107), (101, 100, 104, 105), (131, 130, 122, 123), (129, 128, 120, 121), (167, 166, 98, 99), (165, 164, 96, 97), (199, 198, 206, 207), (197, 196, 204, 205)])
me_cube_002.polygons.foreach_set('use_smooth', [True] * 118)
_uv = me_cube_002.uv_layers.new(name='UVMap')
_uv.uv.foreach_set('vector', [0.375, 0.5, 0.5849, 0.5, 0.5912, 0.5015, 0.5901, 0.6011, 0.5884, 0.6016, 0.5868, 0.6031, 0.5853, 0.6056, 0.584, 0.609, 0.5829, 0.6131, 0.5821, 0.6178, 0.5816, 0.6229, 0.5814, 0.6282, 0.5816, 0.6335, 0.5821, 0.6386, 0.5829, 0.6433, 0.584, 0.6474, 0.5853, 0.6508, 0.5868, 0.6533, 0.5884, 0.6548, 0.5901, 0.6553, 0.5912, 0.7485, 0.5849, 0.75, 0.375, 0.75, 0.375, 0.0, 0.5849, 0.0, 0.5912, 0.001539, 0.5901, 0.09467, 0.5884, 0.09519, 0.5868, 0.09674, 0.5853, 0.09925, 0.584, 0.1026, 0.5829, 0.1067, 0.5821, 0.1114, 0.5816, 0.1165, 0.5814, 0.1218, 0.5816, 0.1271, 0.5821, 0.1322, 0.5829, 0.1369, 0.584, 0.141, 0.5853, 0.1444, 0.5868, 0.1469, 0.5884, 0.1484, 0.5901, 0.1489, 0.5912, 0.2485, 0.5849, 0.25, 0.375, 0.25, 0.125, 0.5, 0.375, 0.5, 0.375, 0.75, 0.125, 0.75, 0.375, 0.25, 0.5849, 0.25, 0.5849, 0.5, 0.375, 0.5, 0.875, 0.625, 0.625, 0.625, 0.625, 0.6054, 0.875, 0.6054, 0.875, 0.6054, 0.625, 0.6054, 0.625, 0.5864, 0.875, 0.5864, 0.875, 0.5864, 0.625, 0.5864, 0.625, 0.5683, 0.875, 0.5683, 0.875, 0.5683, 0.625, 0.5683, 0.625, 0.5515, 0.875, 0.5515, 0.875, 0.5515, 0.625, 0.5515, 0.625, 0.5, 0.875, 0.5, 0.625, 0.25, 0.625, 0.5, 0.6085, 0.5, 0.6085, 0.25, 0.6085, 0.25, 0.6085, 0.5, 0.6031, 0.5, 0.6031, 0.25, 0.6031, 0.25, 0.6031, 0.5, 0.5973, 0.5, 0.5973, 0.25, 0.5973, 0.25, 0.5973, 0.5, 0.5912, 0.5, 0.5912, 0.25, 0.5912, 0.25, 0.5912, 0.5, 0.5849, 0.5, 0.5849, 0.25, 0.625, 0.6446, 0.875, 0.6446, 0.875, 0.6636, 0.625, 0.6636, 0.625, 0.6636, 0.875, 0.6636, 0.875, 0.6817, 0.625, 0.6817, 0.625, 0.6817, 0.875, 0.6817, 0.875, 0.6985, 0.625, 0.6985, 0.625, 0.6985, 0.875, 0.6985, 0.875, 0.75, 0.625, 0.75, 0.625, 0.75, 0.625, 1.0, 0.6085, 1.0, 0.6085, 0.75, 0.6085, 0.75, 0.6085, 1.0, 0.6031, 1.0, 0.6031, 0.75, 0.6031, 0.75, 0.6031, 1.0, 0.5973, 1.0, 0.5973, 0.75, 0.5973, 0.75, 0.5973, 1.0, 0.5912, 1.0, 0.5912, 0.75, 0.5912, 0.75, 0.5912, 1.0, 0.5849, 1.0, 0.5849, 0.75, 0.375, 0.75, 0.5849, 0.75, 0.5849, 1.0, 0.375, 1.0, 0.875, 0.6446, 0.625, 0.6446, 0.625, 0.625, 0.875, 0.625, 0.375, 0.5, 0.375, 0.75, 0.5849, 0.75, 0.5912, 0.7485, 0.5901, 0.6553, 0.5884, 0.6548, 0.5868, 0.6533, 0.5853, 0.6508, 0.584, 0.6474, 0.5829, 0.6433, 0.5821, 0.6386, 0.5816, 0.6335, 0.5814, 0.6282, 0.5816, 0.6229, 0.5821, 0.6178, 0.5829, 0.6131, 0.584, 0.609, 0.5853, 0.6056, 0.5868, 0.6031, 0.5884, 0.6016, 0.5901, 0.6011, 0.5912, 0.5015, 0.5849, 0.5, 0.375, 0.0, 0.375, 0.25, 0.5849, 0.25, 0.5912, 0.2485, 0.5901, 0.1489, 0.5884, 0.1484, 0.5868, 0.1469, 0.5853, 0.1444, 0.584, 0.141, 0.5829, 0.1369, 0.5821, 0.1322, 0.5816, 0.1271, 0.5814, 0.1218, 0.5816, 0.1165, 0.5821, 0.1114, 0.5829, 0.1067, 0.584, 0.1026, 0.5853, 0.09925, 0.5868, 0.09674, 0.5884, 0.09519, 0.5901, 0.09467, 0.5912, 0.001539, 0.5849, 0.0, 0.125, 0.5, 0.125, 0.75, 0.375, 0.75, 0.375, 0.5, 0.375, 0.25, 0.375, 0.5, 0.5849, 0.5, 0.5849, 0.25, 0.875, 0.625, 0.875, 0.6054, 0.625, 0.6054, 0.625, 0.625, 0.875, 0.6054, 0.875, 0.5864, 0.625, 0.5864, 0.625, 0.6054, 0.875, 0.5864, 0.875, 0.5683, 0.625, 0.5683, 0.625, 0.5864, 0.875, 0.5683, 0.875, 0.5515, 0.625, 0.5515, 0.625, 0.5683, 0.875, 0.5515, 0.875, 0.5, 0.625, 0.5, 0.625, 0.5515, 0.625, 0.25, 0.6085, 0.25, 0.6085, 0.5, 0.625, 0.5, 0.6085, 0.25, 0.6031, 0.25, 0.6031, 0.5, 0.6085, 0.5, 0.6031, 0.25, 0.5973, 0.25, 0.5973, 0.5, 0.6031, 0.5, 0.5973, 0.25, 0.5912, 0.25, 0.5912, 0.5, 0.5973, 0.5, 0.5912, 0.25, 0.5849, 0.25, 0.5849, 0.5, 0.5912, 0.5, 0.625, 0.6446, 0.625, 0.6636, 0.875, 0.6636, 0.875, 0.6446, 0.625, 0.6636, 0.625, 0.6817, 0.875, 0.6817, 0.875, 0.6636, 0.625, 0.6817, 0.625, 0.6985, 0.875, 0.6985, 0.875, 0.6817, 0.625, 0.6985, 0.625, 0.75, 0.875, 0.75, 0.875, 0.6985, 0.625, 0.75, 0.6085, 0.75, 0.6085, 1.0, 0.625, 1.0, 0.6085, 0.75, 0.6031, 0.75, 0.6031, 1.0, 0.6085, 1.0, 0.6031, 0.75, 0.5973, 0.75, 0.5973, 1.0, 0.6031, 1.0, 0.5973, 0.75, 0.5912, 0.75, 0.5912, 1.0, 0.5973, 1.0, 0.5912, 0.75, 0.5849, 0.75, 0.5849, 1.0, 0.5912, 1.0, 0.375, 0.75, 0.375, 1.0, 0.5849, 1.0, 0.5849, 0.75, 0.875, 0.6446, 0.875, 0.625, 0.625, 0.625, 0.625, 0.6446, 0.7188, 0.572, 0.7188, 0.5898, 0.75, 0.5898, 0.75, 0.572, 0.7188, 0.918, 0.7188, 0.9358, 0.75, 0.9358, 0.75, 0.918, 0.5912, 0.7485, 0.5901, 0.6553, 0.5918, 0.6548, 0.5934, 0.6533, 0.5949, 0.6508, 0.5963, 0.6474, 0.5973, 0.6433, 0.5981, 0.6386, 0.5986, 0.6335, 0.5988, 0.6282, 0.5986, 0.6229, 0.5981, 0.6178, 0.5973, 0.6131, 0.5963, 0.609, 0.5949, 0.6056, 0.5934, 0.6031, 0.5918, 0.6016, 0.5901, 0.6011, 0.5912, 0.5015, 0.5973, 0.5061, 0.6031, 0.5136, 0.6085, 0.5239, 0.6133, 0.5366, 0.6173, 0.5515, 0.6206, 0.5683, 0.623, 0.5864, 0.6245, 0.6054, 0.625, 0.625, 0.6245, 0.6446, 0.623, 0.6636, 0.6206, 0.6817, 0.6173, 0.6985, 0.6133, 0.7134, 0.6085, 0.7261, 0.6031, 0.7364, 0.5973, 0.7439, 0.625, 0.572, 0.625, 0.5898, 0.6562, 0.5898, 0.6562, 0.572, 0.625, 0.918, 0.625, 0.9358, 0.6562, 0.9358, 0.6562, 0.918, 0.6562, 0.572, 0.6562, 0.5898, 0.6875, 0.5898, 0.6875, 0.572, 0.6562, 0.918, 0.6562, 0.9358, 0.6875, 0.9358, 0.6875, 0.918, 0.2187, 0.572, 0.2188, 0.5898, 0.25, 0.5898, 0.25, 0.572, 0.2188, 0.918, 0.2188, 0.9358, 0.25, 0.9358, 0.25, 0.918, 0.7812, 0.572, 0.7812, 0.5898, 0.8125, 0.5898, 0.8125, 0.572, 0.7812, 0.918, 0.7812, 0.9358, 0.8125, 0.9358, 0.8125, 0.918, 0.75, 0.572, 0.75, 0.5898, 0.7812, 0.5898, 0.7812, 0.572, 0.75, 0.918, 0.75, 0.9358, 0.7812, 0.9358, 0.7812, 0.918, 0.8438, 0.572, 0.8438, 0.5898, 0.875, 0.5898, 0.875, 0.572, 0.8438, 0.918, 0.8438, 0.9358, 0.875, 0.9358, 0.875, 0.918, 0.0, 0.572, 0.0, 0.5898, 0.03125, 0.5898, 0.03125, 0.572, 0.0, 0.918, 0.0, 0.9358, 0.03125, 0.9358, 0.03125, 0.918, 0.4688, 0.572, 0.4688, 0.5898, 0.5, 0.5898, 0.5, 0.572, 0.4688, 0.918, 0.4688, 0.9358, 0.5, 0.9358, 0.5, 0.918, 0.1562, 0.572, 0.1562, 0.5898, 0.1875, 0.5898, 0.1875, 0.572, 0.1562, 0.918, 0.1562, 0.9358, 0.1875, 0.9358, 0.1875, 0.918, 0.5, 0.572, 0.5, 0.5898, 0.5312, 0.5898, 0.5312, 0.572, 0.5, 0.918, 0.5, 0.9358, 0.5312, 0.9358, 0.5312, 0.918, 0.03125, 0.572, 0.03125, 0.5898, 0.0625, 0.5898, 0.0625, 0.572, 0.03125, 0.918, 0.03125, 0.9358, 0.0625, 0.9358, 0.0625, 0.918, 0.875, 0.572, 0.875, 0.5898, 0.9062, 0.5898, 0.9062, 0.572, 0.875, 0.918, 0.875, 0.9358, 0.9062, 0.9358, 0.9062, 0.918, 0.4062, 0.572, 0.4062, 0.5898, 0.4375, 0.5898, 0.4375, 0.572, 0.4062, 0.918, 0.4062, 0.9358, 0.4375, 0.9358, 0.4375, 0.918, 0.5912, 0.5015, 0.5901, 0.6011, 0.5918, 0.6016, 0.5934, 0.6031, 0.5949, 0.6056, 0.5963, 0.609, 0.5973, 0.6131, 0.5981, 0.6178, 0.5986, 0.6229, 0.5988, 0.6282, 0.5986, 0.6335, 0.5981, 0.6386, 0.5973, 0.6433, 0.5963, 0.6474, 0.5949, 0.6508, 0.5934, 0.6533, 0.5918, 0.6548, 0.5901, 0.6553, 0.5912, 0.7485, 0.5973, 0.7439, 0.6031, 0.7364, 0.6085, 0.7261, 0.6133, 0.7134, 0.6173, 0.6985, 0.6206, 0.6817, 0.623, 0.6636, 0.6245, 0.6446, 0.625, 0.625, 0.6245, 0.6054, 0.623, 0.5864, 0.6206, 0.5683, 0.6173, 0.5515, 0.6133, 0.5366, 0.6085, 0.5239, 0.6031, 0.5136, 0.5973, 0.5061, 0.9062, 0.572, 0.9062, 0.5898, 0.9375, 0.5898, 0.9375, 0.572, 0.9062, 0.918, 0.9062, 0.9358, 0.9375, 0.9358, 0.9375, 0.918, 0.5938, 0.572, 0.5938, 0.5898, 0.625, 0.5898, 0.625, 0.572, 0.5938, 0.918, 0.5938, 0.9358, 0.625, 0.9358, 0.625, 0.918, 0.09375, 0.572, 0.09375, 0.5898, 0.125, 0.5898, 0.125, 0.572, 0.09375, 0.918, 0.09375, 0.9358, 0.125, 0.9358, 0.125, 0.918, 0.1875, 0.572, 0.1875, 0.5898, 0.2188, 0.5898, 0.2187, 0.572, 0.1875, 0.918, 0.1875, 0.9358, 0.2188, 0.9358, 0.2188, 0.918, 0.5912, 0.2485, 0.5901, 0.1489, 0.5918, 0.1484, 0.5934, 0.1469, 0.5949, 0.1444, 0.5963, 0.141, 0.5973, 0.1369, 0.5981, 0.1322, 0.5986, 0.1271, 0.5988, 0.1218, 0.5986, 0.1165, 0.5981, 0.1114, 0.5973, 0.1067, 0.5963, 0.1026, 0.5949, 0.09925, 0.5934, 0.09674, 0.5918, 0.09519, 0.5901, 0.09467, 0.5912, 0.001539, 0.5973, 0.006118, 0.6031, 0.01362, 0.6085, 0.02387, 0.6133, 0.03661, 0.6173, 0.05153, 0.6206, 0.06825, 0.623, 0.08637, 0.6245, 0.1054, 0.625, 0.125, 0.6245, 0.1446, 0.623, 0.1636, 0.6206, 0.1817, 0.6173, 0.1985, 0.6133, 0.2134, 0.6085, 0.2261, 0.6031, 0.2364, 0.5973, 0.2439, 0.5625, 0.572, 0.5625, 0.5898, 0.5938, 0.5898, 0.5938, 0.572, 0.5625, 0.918, 0.5625, 0.9358, 0.5938, 0.9358, 0.5938, 0.918, 0.375, 0.572, 0.375, 0.5898, 0.4062, 0.5898, 0.4062, 0.572, 0.375, 0.918, 0.375, 0.9358, 0.4062, 0.9358, 0.4062, 0.918, 0.3125, 0.572, 0.3125, 0.5898, 0.3438, 0.5898, 0.3438, 0.572, 0.3125, 0.918, 0.3125, 0.9358, 0.3438, 0.9358, 0.3438, 0.918, 0.9687, 0.572, 0.9688, 0.5898, 1.0, 0.5898, 1.0, 0.572, 0.9688, 0.918, 0.9688, 0.9358, 1.0, 0.9358, 1.0, 0.918, 0.8125, 0.572, 0.8125, 0.5898, 0.8438, 0.5898, 0.8438, 0.572, 0.8125, 0.918, 0.8125, 0.9358, 0.8438, 0.9358, 0.8438, 0.918, 0.5912, 0.001539, 0.5901, 0.09467, 0.5918, 0.09519, 0.5934, 0.09674, 0.5949, 0.09925, 0.5963, 0.1026, 0.5973, 0.1067, 0.5981, 0.1114, 0.5986, 0.1165, 0.5988, 0.1218, 0.5986, 0.1271, 0.5981, 0.1322, 0.5973, 0.1369, 0.5963, 0.141, 0.5949, 0.1444, 0.5934, 0.1469, 0.5918, 0.1484, 0.5901, 0.1489, 0.5912, 0.2485, 0.5973, 0.2439, 0.6031, 0.2364, 0.6085, 0.2261, 0.6133, 0.2134, 0.6173, 0.1985, 0.6206, 0.1817, 0.623, 0.1636, 0.6245, 0.1446, 0.625, 0.125, 0.6245, 0.1054, 0.623, 0.08637, 0.6206, 0.06825, 0.6173, 0.05153, 0.6133, 0.03661, 0.6085, 0.02387, 0.6031, 0.01362, 0.5973, 0.006118, 0.25, 0.572, 0.25, 0.5898, 0.2812, 0.5898, 0.2812, 0.572, 0.25, 0.918, 0.25, 0.9358, 0.2812, 0.9358, 0.2812, 0.918, 0.6875, 0.572, 0.6875, 0.5898, 0.7188, 0.5898, 0.7188, 0.572, 0.6875, 0.918, 0.6875, 0.9358, 0.7188, 0.9358, 0.7188, 0.918, 0.4375, 0.572, 0.4375, 0.5898, 0.4688, 0.5898, 0.4688, 0.572, 0.4375, 0.918, 0.4375, 0.9358, 0.4688, 0.9358, 0.4688, 0.918, 0.0625, 0.572, 0.0625, 0.5898, 0.09375, 0.5898, 0.09375, 0.572, 0.0625, 0.918, 0.0625, 0.9358, 0.09375, 0.9358, 0.09375, 0.918, 0.2812, 0.572, 0.2812, 0.5898, 0.3125, 0.5898, 0.3125, 0.572, 0.2812, 0.918, 0.2812, 0.9358, 0.3125, 0.9358, 0.3125, 0.918, 0.9375, 0.572, 0.9375, 0.5898, 0.9688, 0.5898, 0.9687, 0.572, 0.9375, 0.918, 0.9375, 0.9358, 0.9688, 0.9358, 0.9688, 0.918, 0.5312, 0.572, 0.5312, 0.5898, 0.5625, 0.5898, 0.5625, 0.572, 0.5312, 0.918, 0.5312, 0.9358, 0.5625, 0.9358, 0.5625, 0.918, 0.125, 0.572, 0.125, 0.5898, 0.1562, 0.5898, 0.1562, 0.572, 0.125, 0.918, 0.125, 0.9358, 0.1562, 0.9358, 0.1562, 0.918, 0.3438, 0.572, 0.3438, 0.5898, 0.375, 0.5898, 0.375, 0.572, 0.3438, 0.918, 0.3438, 0.9358, 0.375, 0.9358, 0.375, 0.918])
me_cube_002.materials.append(mat_shedua)
me_cube_002.update()
me_cube_003 = bpy.data.meshes.new('Cube.003')
me_cube_003.from_pydata([(-0.8201, -1.863e-09, 0.0), (-0.8043, 0.16, 0.0), (-0.7577, 0.3138, 0.0), (-0.5799, 0.5799, 0.0), (-0.4556, 0.6819, 0.0), (-0.6819, 0.4556, 0.0), (-0.3138, 0.7577, 0.0), (0.0, 0.8201, 0.0), (-0.16, 0.8043, 0.0), (0.4556, 0.6819, 0.0), (0.3138, 0.7577, 0.0), (0.16, 0.8043, 0.0), (0.7577, 0.3138, 0.0), (0.6819, 0.4556, 0.0), (0.8201, -1.863e-09, 0.0), (0.8043, 0.16, 0.0), (0.5799, 0.5799, 0.0), (-0.8043, -0.16, 0.0), (-0.7577, -0.3138, 0.0), (-0.5799, -0.5799, 0.0), (-0.4556, -0.6819, 0.0), (-0.6819, -0.4556, 0.0), (-0.3138, -0.7577, 0.0), (0.0, -0.8201, 0.0), (-0.16, -0.8043, 0.0), (0.4556, -0.6819, 0.0), (0.3138, -0.7577, 0.0), (0.16, -0.8043, 0.0), (0.7577, -0.3138, 0.0), (0.6819, -0.4556, 0.0), (0.8043, -0.16, 0.0), (0.5799, -0.5799, 0.0), (-0.8201, -6.147e-08, -2.585), (-0.8043, 0.16, -2.585), (-0.7577, 0.3138, -2.585), (-0.5799, 0.5799, -2.585), (-0.4556, 0.6819, -2.585), (-0.6819, 0.4556, -2.585), (-0.3138, 0.7577, -2.585), (-2.647e-23, 0.8201, -2.585), (-0.16, 0.8043, -2.585), (0.4556, 0.6819, -2.585), (0.3138, 0.7577, -2.585), (0.16, 0.8043, -2.585), (0.7577, 0.3138, -2.585), (0.6819, 0.4556, -2.585), (0.8201, -6.147e-08, -2.585), (0.8043, 0.16, -2.585), (0.5799, 0.5799, -2.585), (-0.8043, -0.16, -2.585), (-0.7577, -0.3138, -2.585), (-0.5799, -0.5799, -2.585), (-0.4556, -0.6819, -2.585), (-0.6819, -0.4556, -2.585), (-0.3138, -0.7577, -2.585), (-2.647e-23, -0.8201, -2.585), (-0.16, -0.8043, -2.585), (0.4556, -0.6819, -2.585), (0.3138, -0.7577, -2.585), (0.16, -0.8043, -2.585), (0.7577, -0.3138, -2.585), (0.6819, -0.4556, -2.585), (0.8043, -0.16, -2.585), (0.5799, -0.5799, -2.585), (0.8529, -1.863e-09, 0.0), (0.8687, 0.16, 0.0), (0.9153, 0.3138, 0.0), (1.093, 0.5799, 0.0), (1.217, 0.6819, 0.0), (0.9911, 0.4556, 0.0), (1.359, 0.7577, 0.0), (1.673, 0.8201, 0.0), (1.513, 0.8043, 0.0), (2.129, 0.6819, 0.0), (1.987, 0.7577, 0.0), (1.833, 0.8043, 0.0), (2.431, 0.3138, 0.0), (2.355, 0.4556, 0.0), (2.493, -1.863e-09, 0.0), (2.477, 0.16, 0.0), (2.253, 0.5799, 0.0), (0.8687, -0.16, 0.0), (0.9153, -0.3138, 0.0), (1.093, -0.5799, 0.0), (1.217, -0.6819, 0.0), (0.9911, -0.4556, 0.0), (1.359, -0.7577, 0.0), (1.673, -0.8201, 0.0), (1.513, -0.8043, 0.0), (2.129, -0.6819, 0.0), (1.987, -0.7577, 0.0), (1.833, -0.8043, 0.0), (2.431, -0.3138, 0.0), (2.355, -0.4556, 0.0), (2.477, -0.16, 0.0), (2.253, -0.5799, 0.0), (0.8529, -6.147e-08, -2.585), (0.8687, 0.16, -2.585), (0.9153, 0.3138, -2.585), (1.093, 0.5799, -2.585), (1.217, 0.6819, -2.585), (0.9911, 0.4556, -2.585), (1.359, 0.7577, -2.585), (1.673, 0.8201, -2.585), (1.513, 0.8043, -2.585), (2.129, 0.6819, -2.585), (1.987, 0.7577, -2.585), (1.833, 0.8043, -2.585), (2.431, 0.3138, -2.585), (2.355, 0.4556, -2.585), (2.493, -6.147e-08, -2.585), (2.477, 0.16, -2.585), (2.253, 0.5799, -2.585), (0.8687, -0.16, -2.585), (0.9153, -0.3138, -2.585), (1.093, -0.5799, -2.585), (1.217, -0.6819, -2.585), (0.9911, -0.4556, -2.585), (1.359, -0.7577, -2.585), (1.673, -0.8201, -2.585), (1.513, -0.8043, -2.585), (2.129, -0.6819, -2.585), (1.987, -0.7577, -2.585), (1.833, -0.8043, -2.585), (2.431, -0.3138, -2.585), (2.355, -0.4556, -2.585), (2.477, -0.16, -2.585), (2.253, -0.5799, -2.585), (2.526, -1.863e-09, 0.0), (2.542, 0.16, 0.0), (2.588, 0.3138, 0.0), (2.766, 0.5799, 0.0), (2.89, 0.6819, 0.0), (2.664, 0.4556, 0.0), (3.032, 0.7577, 0.0), (3.346, 0.8201, 0.0), (3.186, 0.8043, 0.0), (3.802, 0.6819, 0.0), (3.66, 0.7577, 0.0), (3.506, 0.8043, 0.0), (4.104, 0.3138, 0.0), (4.028, 0.4556, 0.0), (4.166, -1.863e-09, 0.0), (4.15, 0.16, 0.0), (3.926, 0.5799, 0.0), (2.542, -0.16, 0.0), (2.588, -0.3138, 0.0), (2.766, -0.5799, 0.0), (2.89, -0.6819, 0.0), (2.664, -0.4556, 0.0), (3.032, -0.7577, 0.0), (3.346, -0.8201, 0.0), (3.186, -0.8043, 0.0), (3.802, -0.6819, 0.0), (3.66, -0.7577, 0.0), (3.506, -0.8043, 0.0), (4.104, -0.3138, 0.0), (4.028, -0.4556, 0.0), (4.15, -0.16, 0.0), (3.926, -0.5799, 0.0), (2.526, -6.147e-08, -2.585), (2.542, 0.16, -2.585), (2.588, 0.3138, -2.585), (2.766, 0.5799, -2.585), (2.89, 0.6819, -2.585), (2.664, 0.4556, -2.585), (3.032, 0.7577, -2.585), (3.346, 0.8201, -2.585), (3.186, 0.8043, -2.585), (3.802, 0.6819, -2.585), (3.66, 0.7577, -2.585), (3.506, 0.8043, -2.585), (4.104, 0.3138, -2.585), (4.028, 0.4556, -2.585), (4.166, -6.147e-08, -2.585), (4.15, 0.16, -2.585), (3.926, 0.5799, -2.585), (2.542, -0.16, -2.585), (2.588, -0.3138, -2.585), (2.766, -0.5799, -2.585), (2.89, -0.6819, -2.585), (2.664, -0.4556, -2.585), (3.032, -0.7577, -2.585), (3.346, -0.8201, -2.585), (3.186, -0.8043, -2.585), (3.802, -0.6819, -2.585), (3.66, -0.7577, -2.585), (3.506, -0.8043, -2.585), (4.104, -0.3138, -2.585), (4.028, -0.4556, -2.585), (4.15, -0.16, -2.585), (3.926, -0.5799, -2.585), (4.199, -1.863e-09, 0.0), (4.215, 0.16, 0.0), (4.261, 0.3138, 0.0), (4.439, 0.5799, 0.0), (4.563, 0.6819, 0.0), (4.337, 0.4556, 0.0), (4.705, 0.7577, 0.0), (5.019, 0.8201, 0.0), (4.859, 0.8043, 0.0), (5.475, 0.6819, 0.0), (5.333, 0.7577, 0.0), (5.179, 0.8043, 0.0), (5.777, 0.3138, 0.0), (5.701, 0.4556, 0.0), (5.839, -1.863e-09, 0.0), (5.823, 0.16, 0.0), (5.599, 0.5799, 0.0), (4.215, -0.16, 0.0), (4.261, -0.3138, 0.0), (4.439, -0.5799, 0.0), (4.563, -0.6819, 0.0), (4.337, -0.4556, 0.0), (4.705, -0.7577, 0.0), (5.019, -0.8201, 0.0), (4.859, -0.8043, 0.0), (5.475, -0.6819, 0.0), (5.333, -0.7577, 0.0), (5.179, -0.8043, 0.0), (5.777, -0.3138, 0.0), (5.701, -0.4556, 0.0), (5.823, -0.16, 0.0), (5.599, -0.5799, 0.0), (4.199, -6.147e-08, -2.585), (4.215, 0.16, -2.585), (4.261, 0.3138, -2.585), (4.439, 0.5799, -2.585), (4.563, 0.6819, -2.585), (4.337, 0.4556, -2.585), (4.705, 0.7577, -2.585), (5.019, 0.8201, -2.585), (4.859, 0.8043, -2.585), (5.475, 0.6819, -2.585), (5.333, 0.7577, -2.585), (5.179, 0.8043, -2.585), (5.777, 0.3138, -2.585), (5.701, 0.4556, -2.585), (5.839, -6.147e-08, -2.585), (5.823, 0.16, -2.585), (5.599, 0.5799, -2.585), (4.215, -0.16, -2.585), (4.261, -0.3138, -2.585), (4.439, -0.5799, -2.585), (4.563, -0.6819, -2.585), (4.337, -0.4556, -2.585), (4.705, -0.7577, -2.585), (5.019, -0.8201, -2.585), (4.859, -0.8043, -2.585), (5.475, -0.6819, -2.585), (5.333, -0.7577, -2.585), (5.179, -0.8043, -2.585), (5.777, -0.3138, -2.585), (5.701, -0.4556, -2.585), (5.823, -0.16, -2.585), (5.599, -0.5799, -2.585)], [], [(1, 2, 5, 3, 4, 6, 8, 7, 11, 10, 9, 16, 13, 12, 15, 14, 30, 28, 29, 31, 25, 26, 27, 23, 24, 22, 20, 19, 21, 18, 17, 0), (33, 32, 49, 50, 53, 51, 52, 54, 56, 55, 59, 58, 57, 63, 61, 60, 62, 46, 47, 44, 45, 48, 41, 42, 43, 39, 40, 38, 36, 35, 37, 34), (13, 16, 48, 45), (18, 21, 53, 50), (11, 7, 39, 43), (26, 25, 57, 58), (8, 6, 38, 40), (31, 29, 61, 63), (10, 11, 43, 42), (23, 27, 59, 55), (14, 15, 47, 46), (22, 24, 56, 54), (4, 3, 35, 36), (27, 26, 58, 59), (3, 5, 37, 35), (2, 1, 33, 34), (30, 14, 46, 62), (7, 8, 40, 39), (6, 4, 36, 38), (19, 20, 52, 51), (16, 9, 41, 48), (12, 13, 45, 44), (21, 19, 51, 53), (17, 18, 50, 49), (15, 12, 44, 47), (24, 23, 55, 56), (20, 22, 54, 52), (1, 0, 32, 33), (25, 31, 63, 57), (29, 28, 60, 61), (5, 2, 34, 37), (28, 30, 62, 60), (9, 10, 42, 41), (0, 17, 49, 32), (65, 66, 69, 67, 68, 70, 72, 71, 75, 74, 73, 80, 77, 76, 79, 78, 94, 92, 93, 95, 89, 90, 91, 87, 88, 86, 84, 83, 85, 82, 81, 64), (97, 96, 113, 114, 117, 115, 116, 118, 120, 119, 123, 122, 121, 127, 125, 124, 126, 110, 111, 108, 109, 112, 105, 106, 107, 103, 104, 102, 100, 99, 101, 98), (77, 80, 112, 109), (82, 85, 117, 114), (75, 71, 103, 107), (90, 89, 121, 122), (72, 70, 102, 104), (95, 93, 125, 127), (74, 75, 107, 106), (87, 91, 123, 119), (78, 79, 111, 110), (86, 88, 120, 118), (68, 67, 99, 100), (91, 90, 122, 123), (67, 69, 101, 99), (66, 65, 97, 98), (94, 78, 110, 126), (71, 72, 104, 103), (70, 68, 100, 102), (83, 84, 116, 115), (80, 73, 105, 112), (76, 77, 109, 108), (85, 83, 115, 117), (81, 82, 114, 113), (79, 76, 108, 111), (88, 87, 119, 120), (84, 86, 118, 116), (65, 64, 96, 97), (89, 95, 127, 121), (93, 92, 124, 125), (69, 66, 98, 101), (92, 94, 126, 124), (73, 74, 106, 105), (64, 81, 113, 96), (129, 130, 133, 131, 132, 134, 136, 135, 139, 138, 137, 144, 141, 140, 143, 142, 158, 156, 157, 159, 153, 154, 155, 151, 152, 150, 148, 147, 149, 146, 145, 128), (161, 160, 177, 178, 181, 179, 180, 182, 184, 183, 187, 186, 185, 191, 189, 188, 190, 174, 175, 172, 173, 176, 169, 170, 171, 167, 168, 166, 164, 163, 165, 162), (141, 144, 176, 173), (146, 149, 181, 178), (139, 135, 167, 171), (154, 153, 185, 186), (136, 134, 166, 168), (159, 157, 189, 191), (138, 139, 171, 170), (151, 155, 187, 183), (142, 143, 175, 174), (150, 152, 184, 182), (132, 131, 163, 164), (155, 154, 186, 187), (131, 133, 165, 163), (130, 129, 161, 162), (158, 142, 174, 190), (135, 136, 168, 167), (134, 132, 164, 166), (147, 148, 180, 179), (144, 137, 169, 176), (140, 141, 173, 172), (149, 147, 179, 181), (145, 146, 178, 177), (143, 140, 172, 175), (152, 151, 183, 184), (148, 150, 182, 180), (129, 128, 160, 161), (153, 159, 191, 185), (157, 156, 188, 189), (133, 130, 162, 165), (156, 158, 190, 188), (137, 138, 170, 169), (128, 145, 177, 160), (193, 194, 197, 195, 196, 198, 200, 199, 203, 202, 201, 208, 205, 204, 207, 206, 222, 220, 221, 223, 217, 218, 219, 215, 216, 214, 212, 211, 213, 210, 209, 192), (225, 224, 241, 242, 245, 243, 244, 246, 248, 247, 251, 250, 249, 255, 253, 252, 254, 238, 239, 236, 237, 240, 233, 234, 235, 231, 232, 230, 228, 227, 229, 226), (205, 208, 240, 237), (210, 213, 245, 242), (203, 199, 231, 235), (218, 217, 249, 250), (200, 198, 230, 232), (223, 221, 253, 255), (202, 203, 235, 234), (215, 219, 251, 247), (206, 207, 239, 238), (214, 216, 248, 246), (196, 195, 227, 228), (219, 218, 250, 251), (195, 197, 229, 227), (194, 193, 225, 226), (222, 206, 238, 254), (199, 200, 232, 231), (198, 196, 228, 230), (211, 212, 244, 243), (208, 201, 233, 240), (204, 205, 237, 236), (213, 211, 243, 245), (209, 210, 242, 241), (207, 204, 236, 239), (216, 215, 247, 248), (212, 214, 246, 244), (193, 192, 224, 225), (217, 223, 255, 249), (221, 220, 252, 253), (197, 194, 226, 229), (220, 222, 254, 252), (201, 202, 234, 233), (192, 209, 241, 224)])
me_cube_003.polygons.foreach_set('use_smooth', [True] * 136)
_uv = me_cube_003.uv_layers.new(name='UVMap')
_uv.uv.foreach_set('vector', [0.0, 0.0, 0.0, 0.0, 0.0, 0.0, 0.0, 0.0, 0.0, 0.0, 0.0, 0.0, 0.0, 0.0, 0.0, 0.0, 0.0, 0.0, 0.0, 0.0, 0.0, 0.0, 0.0, 0.0, 0.0, 0.0, 0.0, 0.0, 0.0, 0.0, 0.0, 0.0, 0.0, 0.0, 0.0, 0.0, 0.0, 0.0, 0.0, 0.0, 0.0, 0.0, 0.0, 0.0, 0.0, 0.0, 0.0, 0.0, 0.0, 0.0, 0.0, 0.0, 0.0, 0.0, 0.0, 0.0, 0.0, 0.0, 0.0, 0.0, 0.0, 0.0, 0.0, 0.0, 0.0, 0.0, 0.0, 0.0, 0.0, 0.0, 0.0, 0.0, 0.0, 0.0, 0.0, 0.0, 0.0, 0.0, 0.0, 0.0, 0.0, 0.0, 0.0, 0.0, 0.0, 0.0, 0.0, 0.0, 0.0, 0.0, 0.0, 0.0, 0.0, 0.0, 0.0, 0.0, 0.0, 0.0, 0.0, 0.0, 0.0, 0.0, 0.0, 0.0, 0.0, 0.0, 0.0, 0.0, 0.0, 0.0, 0.0, 0.0, 0.0, 0.0, 0.0, 0.0, 0.0, 0.0, 0.0, 0.0, 0.0, 0.0, 0.0, 0.0, 0.0, 0.0, 0.0, 0.0, 0.0, 0.0, 0.0, 0.0, 0.0, 0.0, 0.0, 0.0, 0.0, 0.0, 0.0, 0.0, 0.0, 0.0, 0.0, 0.0, 0.0, 0.0, 0.0, 0.0, 0.0, 0.0, 0.0, 0.0, 0.0, 0.0, 0.0, 0.0, 0.0, 0.0, 0.0, 0.0, 0.0, 0.0, 0.0, 0.0, 0.0, 0.0, 0.0, 0.0, 0.0, 0.0, 0.0, 0.0, 0.0, 0.0, 0.0, 0.0, 0.0, 0.0, 0.0, 0.0, 0.0, 0.0, 0.0, 0.0, 0.0, 0.0, 0.0, 0.0, 0.0, 0.0, 0.0, 0.0, 0.0, 0.0, 0.0, 0.0, 0.0, 0.0, 0.0, 0.0, 0.0, 0.0, 0.0, 0.0, 0.0, 0.0, 0.0, 0.0, 0.0, 0.0, 0.0, 0.0, 0.0, 0.0, 0.0, 0.0, 0.0, 0.0, 0.0, 0.0, 0.0, 0.0, 0.0, 0.0, 0.0, 0.0, 0.0, 0.0, 0.0, 0.0, 0.0, 0.0, 0.0, 0.0, 0.0, 0.0, 0.0, 0.0, 0.0, 0.0, 0.0, 0.0, 0.0, 0.0, 0.0, 0.0, 0.0, 0.0, 0.0, 0.0, 0.0, 0.0, 0.0, 0.0, 0.0, 0.0, 0.0, 0.0, 0.0, 0.0, 0.0, 0.0, 0.0, 0.0, 0.0, 0.0, 0.0, 0.0, 0.0, 0.0, 0.0, 0.0, 0.0, 0.0, 0.0, 0.0, 0.0, 0.0, 0.0, 0.0, 0.0, 0.0, 0.0, 0.0, 0.0, 0.0, 0.0, 0.0, 0.0, 0.0, 0.0, 0.0, 0.0, 0.0, 0.0, 0.0, 0.0, 0.0, 0.0, 0.0, 0.0, 0.0, 0.0, 0.0, 0.0, 0.0, 0.0, 0.0, 0.0, 0.0, 0.0, 0.0, 0.0, 0.0, 0.0, 0.0, 0.0, 0.0, 0.0, 0.0, 0.0, 0.0, 0.0, 0.0, 0.0, 0.0, 0.0, 0.0, 0.0, 0.0, 0.0, 0.0, 0.0, 0.0, 0.0, 0.0, 0.0, 0.0, 0.0, 0.0, 0.0, 0.0, 0.0, 0.0, 0.0, 0.0, 0.0, 0.0, 0.0, 0.0, 0.0, 0.0, 0.0, 0.0, 0.0, 0.0, 0.0, 0.0, 0.0, 0.0, 0.0, 0.0, 0.0, 0.0, 0.0, 0.0, 0.0, 0.0, 0.0, 0.0, 0.0, 0.0, 0.0, 0.0, 0.0, 0.0, 0.0, 0.0, 0.0, 0.0, 0.0, 0.0, 0.0, 0.0, 0.0, 0.0, 0.0, 0.0, 0.0, 0.0, 0.0, 0.0, 0.0, 0.0, 0.0, 0.0, 0.0, 0.0, 0.0, 0.0, 0.0, 0.0, 0.0, 0.0, 0.0, 0.0, 0.0, 0.0, 0.0, 0.0, 0.0, 0.0, 0.0, 0.0, 0.0, 0.0, 0.0, 0.0, 0.0, 0.0, 0.0, 0.0, 0.0, 0.0, 0.0, 0.0, 0.0, 0.0, 0.0, 0.0, 0.0, 0.0, 0.0, 0.0, 0.0, 0.0, 0.0, 0.0, 0.0, 0.0, 0.0, 0.0, 0.0, 0.0, 0.0, 0.0, 0.0, 0.0, 0.0, 0.0, 0.0, 0.0, 0.0, 0.0, 0.0, 0.0, 0.0, 0.0, 0.0, 0.0, 0.0, 0.0, 0.0, 0.0, 0.0, 0.0, 0.0, 0.0, 0.0, 0.0, 0.0, 0.0, 0.0, 0.0, 0.0, 0.0, 0.0, 0.0, 0.0, 0.0, 0.0, 0.0, 0.0, 0.0, 0.0, 0.0, 0.0, 0.0, 0.0, 0.0, 0.0, 0.0, 0.0, 0.0, 0.0, 0.0, 0.0, 0.0, 0.0, 0.0, 0.0, 0.0, 0.0, 0.0, 0.0, 0.0, 0.0, 0.0, 0.0, 0.0, 0.0, 0.0, 0.0, 0.0, 0.0, 0.0, 0.0, 0.0, 0.0, 0.0, 0.0, 0.0, 0.0, 0.0, 0.0, 0.0, 0.0, 0.0, 0.0, 0.0, 0.0, 0.0, 0.0, 0.0, 0.0, 0.0, 0.0, 0.0, 0.0, 0.0, 0.0, 0.0, 0.0, 0.0, 0.0, 0.0, 0.0, 0.0, 0.0, 0.0, 0.0, 0.0, 0.0, 0.0, 0.0, 0.0, 0.0, 0.0, 0.0, 0.0, 0.0, 0.0, 0.0, 0.0, 0.0, 0.0, 0.0, 0.0, 0.0, 0.0, 0.0, 0.0, 0.0, 0.0, 0.0, 0.0, 0.0, 0.0, 0.0, 0.0, 0.0, 0.0, 0.0, 0.0, 0.0, 0.0, 0.0, 0.0, 0.0, 0.0, 0.0, 0.0, 0.0, 0.0, 0.0, 0.0, 0.0, 0.0, 0.0, 0.0, 0.0, 0.0, 0.0, 0.0, 0.0, 0.0, 0.0, 0.0, 0.0, 0.0, 0.0, 0.0, 0.0, 0.0, 0.0, 0.0, 0.0, 0.0, 0.0, 0.0, 0.0, 0.0, 0.0, 0.0, 0.0, 0.0, 0.0, 0.0, 0.0, 0.0, 0.0, 0.0, 0.0, 0.0, 0.0, 0.0, 0.0, 0.0, 0.0, 0.0, 0.0, 0.0, 0.0, 0.0, 0.0, 0.0, 0.0, 0.0, 0.0, 0.0, 0.0, 0.0, 0.0, 0.0, 0.0, 0.0, 0.0, 0.0, 0.0, 0.0, 0.0, 0.0, 0.0, 0.0, 0.0, 0.0, 0.0, 0.0, 0.0, 0.0, 0.0, 0.0, 0.0, 0.0, 0.0, 0.0, 0.0, 0.0, 0.0, 0.0, 0.0, 0.0, 0.0, 0.0, 0.0, 0.0, 0.0, 0.0, 0.0, 0.0, 0.0, 0.0, 0.0, 0.0, 0.0, 0.0, 0.0, 0.0, 0.0, 0.0, 0.0, 0.0, 0.0, 0.0, 0.0, 0.0, 0.0, 0.0, 0.0, 0.0, 0.0, 0.0, 0.0, 0.0, 0.0, 0.0, 0.0, 0.0, 0.0, 0.0, 0.0, 0.0, 0.0, 0.0, 0.0, 0.0, 0.0, 0.0, 0.0, 0.0, 0.0, 0.0, 0.0, 0.0, 0.0, 0.0, 0.0, 0.0, 0.0, 0.0, 0.0, 0.0, 0.0, 0.0, 0.0, 0.0, 0.0, 0.0, 0.0, 0.0, 0.0, 0.0, 0.0, 0.0, 0.0, 0.0, 0.0, 0.0, 0.0, 0.0, 0.0, 0.0, 0.0, 0.0, 0.0, 0.0, 0.0, 0.0, 0.0, 0.0, 0.0, 0.0, 0.0, 0.0, 0.0, 0.0, 0.0, 0.0, 0.0, 0.0, 0.0, 0.0, 0.0, 0.0, 0.0, 0.0, 0.0, 0.0, 0.0, 0.0, 0.0, 0.0, 0.0, 0.0, 0.0, 0.0, 0.0, 0.0, 0.0, 0.0, 0.0, 0.0, 0.0, 0.0, 0.0, 0.0, 0.0, 0.0, 0.0, 0.0, 0.0, 0.0, 0.0, 0.0, 0.0, 0.0, 0.0, 0.0, 0.0, 0.0, 0.0, 0.0, 0.0, 0.0, 0.0, 0.0, 0.0, 0.0, 0.0, 0.0, 0.0, 0.0, 0.0, 0.0, 0.0, 0.0, 0.0, 0.0, 0.0, 0.0, 0.0, 0.0, 0.0, 0.0, 0.0, 0.0, 0.0, 0.0, 0.0, 0.0, 0.0, 0.0, 0.0, 0.0, 0.0, 0.0, 0.0, 0.0, 0.0, 0.0, 0.0, 0.0, 0.0, 0.0, 0.0, 0.0, 0.0, 0.0, 0.0, 0.0, 0.0, 0.0, 0.0, 0.0, 0.0, 0.0, 0.0, 0.0, 0.0, 0.0, 0.0, 0.0, 0.0, 0.0, 0.0, 0.0, 0.0, 0.0, 0.0, 0.0, 0.0, 0.0, 0.0, 0.0, 0.0, 0.0, 0.0, 0.0, 0.0, 0.0, 0.0, 0.0, 0.0, 0.0, 0.0, 0.0, 0.0, 0.0, 0.0, 0.0, 0.0, 0.0, 0.0, 0.0, 0.0, 0.0, 0.0, 0.0, 0.0, 0.0, 0.0, 0.0, 0.0, 0.0, 0.0, 0.0, 0.0, 0.0, 0.0, 0.0, 0.0, 0.0, 0.0, 0.0, 0.0, 0.0, 0.0, 0.0, 0.0, 0.0, 0.0, 0.0, 0.0, 0.0, 0.0, 0.0, 0.0, 0.0, 0.0, 0.0, 0.0, 0.0, 0.0, 0.0, 0.0, 0.0, 0.0, 0.0, 0.0, 0.0, 0.0, 0.0, 0.0, 0.0, 0.0, 0.0, 0.0, 0.0, 0.0, 0.0, 0.0, 0.0, 0.0, 0.0, 0.0, 0.0, 0.0, 0.0, 0.0, 0.0, 0.0, 0.0, 0.0, 0.0, 0.0, 0.0, 0.0, 0.0, 0.0, 0.0, 0.0, 0.0, 0.0, 0.0, 0.0, 0.0, 0.0, 0.0, 0.0, 0.0, 0.0, 0.0, 0.0, 0.0, 0.0, 0.0, 0.0, 0.0, 0.0, 0.0, 0.0, 0.0, 0.0, 0.0, 0.0, 0.0, 0.0, 0.0, 0.0, 0.0, 0.0, 0.0, 0.0, 0.0, 0.0, 0.0, 0.0, 0.0, 0.0, 0.0, 0.0, 0.0, 0.0, 0.0, 0.0, 0.0, 0.0, 0.0, 0.0, 0.0, 0.0, 0.0, 0.0, 0.0, 0.0, 0.0, 0.0, 0.0, 0.0, 0.0, 0.0, 0.0, 0.0, 0.0, 0.0, 0.0, 0.0, 0.0, 0.0, 0.0, 0.0, 0.0, 0.0, 0.0, 0.0, 0.0, 0.0, 0.0, 0.0, 0.0, 0.0, 0.0, 0.0, 0.0, 0.0, 0.0, 0.0, 0.0, 0.0, 0.0, 0.0, 0.0, 0.0, 0.0, 0.0, 0.0, 0.0, 0.0, 0.0, 0.0, 0.0, 0.0, 0.0, 0.0, 0.0, 0.0, 0.0, 0.0, 0.0, 0.0, 0.0, 0.0, 0.0, 0.0, 0.0, 0.0, 0.0, 0.0, 0.0, 0.0, 0.0, 0.0, 0.0, 0.0, 0.0, 0.0, 0.0, 0.0, 0.0, 0.0, 0.0, 0.0, 0.0, 0.0, 0.0, 0.0, 0.0, 0.0, 0.0, 0.0, 0.0, 0.0, 0.0, 0.0, 0.0, 0.0, 0.0, 0.0, 0.0, 0.0, 0.0, 0.0, 0.0, 0.0, 0.0, 0.0, 0.0, 0.0, 0.0, 0.0, 0.0, 0.0, 0.0, 0.0, 0.0, 0.0, 0.0, 0.0, 0.0, 0.0, 0.0, 0.0, 0.0, 0.0, 0.0, 0.0, 0.0, 0.0, 0.0, 0.0, 0.0, 0.0, 0.0, 0.0, 0.0, 0.0, 0.0, 0.0, 0.0, 0.0, 0.0, 0.0, 0.0, 0.0, 0.0, 0.0, 0.0, 0.0, 0.0, 0.0, 0.0, 0.0, 0.0, 0.0, 0.0, 0.0, 0.0, 0.0, 0.0, 0.0, 0.0, 0.0, 0.0, 0.0, 0.0, 0.0, 0.0, 0.0, 0.0, 0.0, 0.0, 0.0, 0.0, 0.0, 0.0, 0.0, 0.0, 0.0, 0.0, 0.0, 0.0, 0.0, 0.0, 0.0, 0.0, 0.0, 0.0, 0.0, 0.0, 0.0, 0.0, 0.0, 0.0, 0.0, 0.0, 0.0, 0.0, 0.0, 0.0, 0.0, 0.0, 0.0, 0.0, 0.0, 0.0, 0.0, 0.0, 0.0, 0.0, 0.0, 0.0, 0.0, 0.0, 0.0, 0.0, 0.0, 0.0, 0.0, 0.0, 0.0, 0.0, 0.0, 0.0, 0.0, 0.0, 0.0, 0.0, 0.0, 0.0, 0.0, 0.0, 0.0, 0.0, 0.0, 0.0, 0.0, 0.0, 0.0, 0.0, 0.0, 0.0, 0.0, 0.0, 0.0, 0.0, 0.0, 0.0, 0.0, 0.0, 0.0, 0.0, 0.0, 0.0, 0.0, 0.0, 0.0, 0.0, 0.0, 0.0, 0.0, 0.0, 0.0, 0.0, 0.0, 0.0, 0.0, 0.0, 0.0, 0.0, 0.0, 0.0, 0.0, 0.0, 0.0, 0.0, 0.0, 0.0, 0.0, 0.0, 0.0, 0.0, 0.0, 0.0, 0.0, 0.0, 0.0, 0.0, 0.0, 0.0, 0.0, 0.0, 0.0, 0.0, 0.0, 0.0, 0.0, 0.0, 0.0, 0.0, 0.0, 0.0, 0.0, 0.0, 0.0, 0.0, 0.0, 0.0, 0.0, 0.0, 0.0, 0.0, 0.0, 0.0, 0.0, 0.0, 0.0, 0.0, 0.0, 0.0, 0.0, 0.0, 0.0, 0.0, 0.0, 0.0, 0.0, 0.0, 0.0, 0.0, 0.0, 0.0, 0.0, 0.0, 0.0, 0.0, 0.0, 0.0, 0.0, 0.0, 0.0, 0.0, 0.0, 0.0, 0.0, 0.0, 0.0, 0.0, 0.0, 0.0, 0.0, 0.0, 0.0, 0.0, 0.0, 0.0, 0.0, 0.0, 0.0, 0.0, 0.0, 0.0, 0.0, 0.0, 0.0, 0.0, 0.0, 0.0, 0.0, 0.0, 0.0, 0.0, 0.0, 0.0, 0.0, 0.0, 0.0, 0.0, 0.0, 0.0, 0.0, 0.0, 0.0, 0.0, 0.0, 0.0, 0.0, 0.0, 0.0, 0.0, 0.0, 0.0, 0.0, 0.0, 0.0, 0.0, 0.0, 0.0, 0.0, 0.0, 0.0, 0.0, 0.0, 0.0, 0.0, 0.0, 0.0, 0.0, 0.0, 0.0, 0.0, 0.0, 0.0, 0.0, 0.0, 0.0, 0.0, 0.0, 0.0, 0.0, 0.0, 0.0, 0.0, 0.0, 0.0, 0.0, 0.0, 0.0, 0.0, 0.0, 0.0, 0.0, 0.0, 0.0, 0.0, 0.0, 0.0, 0.0, 0.0, 0.0, 0.0, 0.0, 0.0, 0.0, 0.0, 0.0, 0.0, 0.0, 0.0, 0.0, 0.0, 0.0, 0.0, 0.0, 0.0, 0.0, 0.0, 0.0, 0.0, 0.0, 0.0, 0.0, 0.0, 0.0, 0.0, 0.0, 0.0, 0.0, 0.0, 0.0, 0.0, 0.0, 0.0, 0.0, 0.0, 0.0, 0.0, 0.0, 0.0, 0.0, 0.0, 0.0, 0.0, 0.0, 0.0, 0.0, 0.0, 0.0, 0.0, 0.0, 0.0, 0.0, 0.0, 0.0, 0.0, 0.0, 0.0])
me_cube_003.update()

# ---- objects
ob_cube = bpy.data.objects.new('Cube', me_cube)
ob_cube_001 = bpy.data.objects.new('Cube.001', me_cube_001)
ob_cube_002 = bpy.data.objects.new('Cube.002', me_cube_002)
ob_cube_003 = bpy.data.objects.new('Cube.003', me_cube_003)

# ---- transforms, parenting, visibility, modifiers, constraints
ob_cube.location = (-4.412e-16, 2.043, -1.987)
ob_cube.rotation_euler = (-0.33, -7.195e-17, 1.198e-17)
ob_cube.scale = (0.6365, 0.6365, 0.6365)
_m = ob_cube.modifiers.new('Hops_Mirror', 'MIRROR')
_m.use_axis = (False, True, False)
_m.use_bisect_axis = (False, True, False)
_m.use_clip = True
_m.mirror_object = ob_cube_001
_m = ob_cube.modifiers.new('Auto Smooth', 'NODES')
_m.node_group = ng_auto_smooth
_gi = [s.identifier for s in ng_auto_smooth.interface.items_tree if s.item_type == 'SOCKET' and s.in_out == 'INPUT']
_m[_gi[1]] = 0.5236  # Angle
ob_cube_001.location = (0.3098, 0.0, -4.332)
ob_cube_001.scale = (2.89, 3.408, 0.6384)
ob_cube_002.location = (0.3118, 0.0, 0.0)
_m = ob_cube_002.modifiers.new('Auto Smooth', 'NODES')
_m.node_group = ng_auto_smooth
_gi = [s.identifier for s in ng_auto_smooth.interface.items_tree if s.item_type == 'SOCKET' and s.in_out == 'INPUT']
_m[_gi[1]] = 0.5236  # Angle
ob_cube_003.location = (-1.318, 2.6, -0.3738)
ob_cube_003.rotation_euler = (-0.33, -7.195e-17, 1.198e-17)
ob_cube_003.scale = (0.6203, 0.6203, 0.6203)
_m = ob_cube_003.modifiers.new('Hops_Mirror', 'MIRROR')
_m.use_axis = (False, True, False)
_m.use_bisect_axis = (False, True, False)
_m.use_clip = True
_m.mirror_object = ob_cube_001
_m = ob_cube_003.modifiers.new('Auto Smooth', 'NODES')
_m.node_group = ng_auto_smooth
_gi = [s.identifier for s in ng_auto_smooth.interface.items_tree if s.item_type == 'SOCKET' and s.in_out == 'INPUT']
_m[_gi[1]] = 0.5236  # Angle

# ---- collection membership
col_collection.objects.link(ob_cube)
col_collection.objects.link(ob_cube_001)
col_collection.objects.link(ob_cube_002)
col_collection.objects.link(ob_cube_003)

# ---- scene / render settings (as saved in the file)
scene.frame_start = 1; scene.frame_end = 250; scene.frame_set(1)
scene.render.engine = 'CYCLES'
scene.render.film_transparent = True
scene.cycles.samples = 128
scene.cycles.sampling_pattern = 'TABULATED_SOBOL'
scene.view_settings.view_transform = 'Filmic'
bpy.context.view_layer.update()

# ---- added for rendering (the .blend has no active camera and no usable light): camera, sun
cam_auto = bpy.data.cameras.new('AutoCamera')
cam_auto.lens = 50.0
cam_auto.sensor_width = 36.0
cam_auto.clip_end = 1000.0
ob_auto_camera = bpy.data.objects.new('AutoCamera', cam_auto)
scene.collection.objects.link(ob_auto_camera)
ob_auto_camera.location = (10.9442, -12.9764, 6.45935)
ob_auto_camera.rotation_euler = (1.09748, -7.21219e-08, 0.694738)
scene.camera = ob_auto_camera
light_auto_sun = bpy.data.lights.new('AutoSun', 'SUN')
light_auto_sun.energy = 3.0
light_auto_sun.angle = 0.0523599
ob_auto_sun = bpy.data.objects.new('AutoSun', light_auto_sun)
scene.collection.objects.link(ob_auto_sun)
ob_auto_sun.rotation_euler = (0.872665, 0.174533, 0.523599)
bpy.context.view_layer.update()
